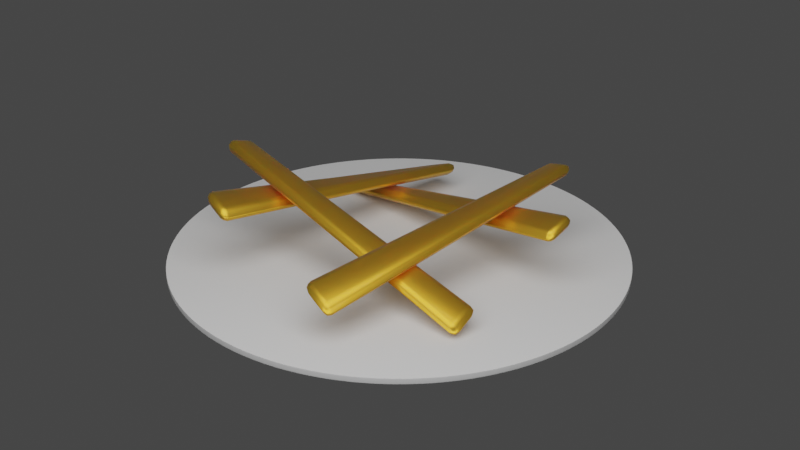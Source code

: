 # Source: list-element.blend  (saved by Blender 2.90.8; exported with 4.5.12 LTS)
import bpy
from mathutils import Matrix  # noqa: F401  (used for matrix-valued properties, if any)

bpy.ops.wm.read_factory_settings(use_empty=True)
scene = bpy.context.scene
scene.name = 'Scene'

# ---- collections
col_collection = bpy.data.collections.new('Collection'); scene.collection.children.link(col_collection)

# ---- materials (node trees are filled in below, after node groups)
mat_material = bpy.data.materials.new('Material')
mat_material.alpha_threshold = 0.0
mat_material.use_transparent_shadow = False
mat_material.line_color = (0.0, 0.0, 0.0, 1.0)

# ---- material node trees
mat_material.use_nodes = True; mat_material.node_tree.nodes.clear()
_N = mat_material.node_tree.nodes; _L = mat_material.node_tree.links
n0 = _N.new('ShaderNodeOutputMaterial'); n0.name = 'Material Output'; n0.location = (300, 300)
n1 = _N.new('ShaderNodeBsdfPrincipled'); n1.name = 'Principled BSDF'; n1.location = (10, 300)
n1.distribution = 'GGX'
n1.subsurface_method = 'BURLEY'
n1.inputs[0].default_value = (0.8, 0.4134, 0.02779, 1.0)
n1.inputs[1].default_value = 0.8515
n1.inputs[2].default_value = 0.4
n1.inputs[3].default_value = 1.45
n1.inputs[8].default_value = 1.0
n1.inputs[10].default_value = 0.6364
n1.inputs[13].default_value = 0.9242
n1.inputs[14].default_value = (0.9808, 0.9438, 0.9068, 1.0)
n1.inputs[19].default_value = 0.1273
n1.inputs[20].default_value = 0.0
n1.inputs[24].default_value = 0.07636
n1.inputs[27].default_value = (0.0, 0.0, 0.0, 1.0)
n1.inputs[28].default_value = 1.0
_L.new(n1.outputs[0], n0.inputs[0])
n0.is_active_output = True

# ---- world
world_world = bpy.data.worlds.new('World'); scene.world = world_world
world_world.use_nodes = True; world_world.node_tree.nodes.clear()
_N = world_world.node_tree.nodes; _L = world_world.node_tree.links
n0 = _N.new('ShaderNodeOutputWorld'); n0.name = 'World Output'; n0.location = (300, 300)
n1 = _N.new('ShaderNodeBackground'); n1.name = 'Background'; n1.location = (10, 300)
n1.inputs[0].default_value = (0.05088, 0.05088, 0.05088, 1.0)
_L.new(n1.outputs[0], n0.inputs[0])
n0.is_active_output = True
world_world.color = (0.05088, 0.05088, 0.05088)
world_world.use_sun_shadow = False
world_world.sun_shadow_jitter_overblur = 0.0

# ---- cameras
cam_camera = bpy.data.cameras.new('Camera')
cam_camera.clip_end = 100.0
cam_camera.ortho_scale = 7.314

# ---- lights
light_light = bpy.data.lights.new('Light', 'POINT')
light_light.transmission_factor = 0.0
light_light.energy = 4497.0
light_light.shadow_soft_size = 6.98
light_light.shadow_maximum_resolution = 0.006
light_light.use_absolute_resolution = True

# ---- meshes
me_cube = bpy.data.meshes.new('Cube')
me_cube.from_pydata([(1.494, -0.4633, -0.1242), (1.505, -0.5538, -0.09111), (1.568, -0.5159, -0.1649), (1.499, -0.5014, -0.08866), (1.539, -0.5006, -0.1071), (1.552, -0.5391, -0.1178), (1.544, -0.4748, -0.1404), (1.493, -0.4982, -0.2155), (1.494, -0.4633, -0.1242), (1.568, -0.5159, -0.1649), (1.491, -0.462, -0.1767), (1.532, -0.4678, -0.1787), (1.544, -0.4748, -0.1404), (1.544, -0.4987, -0.2053), (1.583, -0.6878, -0.2495), (1.52, -0.7273, -0.1731), (1.52, -0.7615, -0.2647), (1.567, -0.7115, -0.2018), (1.56, -0.745, -0.2254), (1.522, -0.7631, -0.2123), (1.567, -0.7349, -0.2668), (1.583, -0.6878, -0.2495), (1.52, -0.7615, -0.2647), (1.509, -0.6713, -0.2968), (1.567, -0.7349, -0.2668), (1.554, -0.712, -0.2964), (1.514, -0.7235, -0.2996), (1.559, -0.6709, -0.2888), (-1.52, -0.5741, 0.5339), (-1.583, -0.634, 0.5726), (-1.509, -0.6191, 0.6191), (-1.567, -0.5893, 0.5521), (-1.554, -0.586, 0.5898), (-1.559, -0.6204, 0.6127), (-1.514, -0.5784, 0.5856), (-1.583, -0.634, 0.5726), (-1.52, -0.5741, 0.5339), (-1.52, -0.6616, 0.4904), (-1.567, -0.5893, 0.5521), (-1.56, -0.6113, 0.5156), (-1.522, -0.6086, 0.4944), (-1.567, -0.6515, 0.5221), (-1.568, -0.817, 0.6327), (-1.494, -0.8905, 0.6318), (-1.493, -0.8033, 0.6759), (-1.544, -0.8659, 0.6414), (-1.532, -0.8459, 0.6728), (-1.491, -0.8564, 0.6713), (-1.544, -0.8038, 0.6717), (-1.505, -0.8452, 0.5475), (-1.494, -0.8905, 0.6318), (-1.568, -0.817, 0.6327), (-1.499, -0.8859, 0.5806), (-1.539, -0.8707, 0.5989), (-1.544, -0.8659, 0.6414), (-1.552, -0.8345, 0.5813), (1.522, 0.8305, 0.3281), (1.519, 0.7411, 0.3665), (1.588, 0.7586, 0.3142), (1.521, 0.7937, 0.366), (1.561, 0.7837, 0.3615), (1.568, 0.7424, 0.356), (1.57, 0.806, 0.3296), (1.519, 0.7918, 0.2379), (1.522, 0.8305, 0.3281), (1.588, 0.7586, 0.3142), (1.521, 0.8297, 0.2751), (1.561, 0.8138, 0.2875), (1.57, 0.806, 0.3296), (1.568, 0.7794, 0.2655), (1.58, 0.5819, 0.2397), (1.511, 0.5633, 0.2951), (1.509, 0.5243, 0.2052), (1.56, 0.5655, 0.2824), (1.55, 0.5329, 0.2578), (1.509, 0.5253, 0.2582), (1.558, 0.5387, 0.2185), (1.58, 0.5819, 0.2397), (1.509, 0.5243, 0.2052), (1.511, 0.6137, 0.1664), (1.558, 0.5387, 0.2185), (1.55, 0.5627, 0.1838), (1.509, 0.561, 0.1672), (1.56, 0.6023, 0.1918), (-1.509, 0.9452, -0.3699), (-1.58, 0.8771, -0.3614), (-1.511, 0.9058, -0.281), (-1.558, 0.9236, -0.3746), (-1.55, 0.9307, -0.3321), (-1.56, 0.8966, -0.3114), (-1.509, 0.9441, -0.3172), (-1.58, 0.8771, -0.3614), (-1.509, 0.9452, -0.3699), (-1.511, 0.8554, -0.4097), (-1.558, 0.9236, -0.3746), (-1.55, 0.9008, -0.4062), (-1.509, 0.9084, -0.4082), (-1.56, 0.8598, -0.402), (-1.588, 0.6993, -0.2897), (-1.522, 0.6372, -0.2518), (-1.519, 0.7269, -0.2124), (-1.57, 0.6547, -0.2677), (-1.561, 0.6783, -0.2325), (-1.521, 0.674, -0.2136), (-1.568, 0.7185, -0.2406), (-1.519, 0.6762, -0.341), (-1.522, 0.6372, -0.2518), (-1.588, 0.6993, -0.2897), (-1.521, 0.6381, -0.3045), (-1.561, 0.6482, -0.3064), (-1.57, 0.6547, -0.2677), (-1.568, 0.6815, -0.3311), (0.6889, 1.477, 0.3765), (0.7633, 1.46, 0.466), (0.7609, 1.537, 0.4048), (0.713, 1.469, 0.432), (0.723, 1.508, 0.4302), (0.7639, 1.51, 0.4519), (0.7113, 1.523, 0.388), (0.7521, 1.477, 0.3252), (0.6889, 1.477, 0.3765), (0.7609, 1.537, 0.4048), (0.7051, 1.48, 0.3322), (0.7166, 1.518, 0.3487), (0.7113, 1.523, 0.388), (0.756, 1.523, 0.3522), (0.9519, 1.51, 0.4601), (0.9543, 1.43, 0.5177), (1.018, 1.432, 0.4661), (0.9549, 1.481, 0.506), (0.9935, 1.468, 0.5062), (1.001, 1.426, 0.5101), (0.9996, 1.483, 0.4701), (0.9519, 1.51, 0.4601), (1.018, 1.432, 0.4661), (0.9431, 1.454, 0.3778), (0.9996, 1.483, 0.4701), (0.9871, 1.483, 0.4255), (0.9934, 1.444, 0.4114), (0.947, 1.498, 0.407), (0.5487, -1.534, 0.1323), (0.6143, -1.607, 0.09603), (0.6231, -1.545, 0.1668), (0.5666, -1.584, 0.1205), (0.5791, -1.579, 0.1551), (0.6192, -1.591, 0.1443), (0.5728, -1.539, 0.17), (0.6143, -1.607, 0.09603), (0.5487, -1.534, 0.1323), (0.6119, -1.533, 0.03379), (0.5666, -1.584, 0.1205), (0.5727, -1.573, 0.07828), (0.5649, -1.532, 0.07585), (0.6113, -1.583, 0.05028), (0.8053, -1.617, 0.003485), (0.8774, -1.551, -0.02134), (0.8141, -1.558, 0.07717), (0.8549, -1.598, -0.01777), (0.8497, -1.595, 0.02571), (0.8612, -1.557, 0.03484), (0.8102, -1.603, 0.05241), (0.8029, -1.539, -0.05516), (0.8774, -1.551, -0.02134), (0.8053, -1.617, 0.003485), (0.8532, -1.543, -0.05856), (0.8432, -1.584, -0.05052), (0.8549, -1.598, -0.01777), (0.8023, -1.59, -0.04107), (-1.001, 1.522, -0.1921), (-0.9323, 1.537, -0.09782), (-0.9311, 1.592, -0.1779), (-0.9812, 1.532, -0.1364), (-0.9715, 1.57, -0.1491), (-0.9315, 1.581, -0.1263), (-0.9804, 1.571, -0.1935), (-0.9323, 1.512, -0.2338), (-1.001, 1.522, -0.1921), (-0.9311, 1.592, -0.1779), (-0.9812, 1.513, -0.2323), (-0.9715, 1.555, -0.2275), (-0.9804, 1.571, -0.1935), (-0.9315, 1.563, -0.2224), (-0.7393, 1.596, -0.1017), (-0.7405, 1.536, -0.02442), (-0.6713, 1.527, -0.06668), (-0.7396, 1.582, -0.05072), (-0.6999, 1.572, -0.04287), (-0.6916, 1.533, -0.02585), (-0.6908, 1.576, -0.08001), (-0.7393, 1.596, -0.1017), (-0.6713, 1.527, -0.06668), (-0.7405, 1.518, -0.1614), (-0.6908, 1.576, -0.08001), (-0.6999, 1.562, -0.1221), (-0.6916, 1.521, -0.1229), (-0.7396, 1.569, -0.1476), (-1.052, -1.445, 0.4253), (-0.9841, -1.521, 0.4146), (-0.9829, -1.44, 0.4686), (-1.033, -1.496, 0.4285), (-1.024, -1.48, 0.4624), (-0.9838, -1.492, 0.4585), (-1.032, -1.438, 0.466), (-0.9841, -1.521, 0.4146), (-1.052, -1.445, 0.4253), (-0.9829, -1.467, 0.333), (-1.033, -1.496, 0.4285), (-1.024, -1.496, 0.3842), (-1.032, -1.458, 0.3703), (-0.9838, -1.511, 0.3626), (-0.7922, -1.542, 0.3424), (-0.722, -1.481, 0.3068), (-0.7911, -1.464, 0.4003), (-0.743, -1.527, 0.321), (-0.7518, -1.512, 0.3626), (-0.7422, -1.472, 0.3626), (-0.7919, -1.515, 0.3877), (-0.7911, -1.484, 0.2635), (-0.722, -1.481, 0.3068), (-0.7922, -1.542, 0.3424), (-0.7422, -1.485, 0.2657), (-0.7518, -1.523, 0.2836), (-0.743, -1.527, 0.321), (-0.7919, -1.53, 0.291)], [], [(37, 7, 23, 49), (51, 42, 29, 35), (92, 84, 56, 64), (22, 16, 43, 50), (1, 30, 44, 15), (9, 2, 14, 21), (93, 63, 79, 105), (107, 98, 85, 91), (148, 140, 112, 120), (78, 72, 99, 106), (57, 86, 100, 71), (65, 58, 70, 77), (149, 119, 135, 161), (163, 154, 141, 147), (204, 196, 168, 176), (134, 128, 155, 162), (113, 142, 156, 127), (121, 114, 126, 133), (205, 175, 191, 217), (219, 210, 197, 203), (190, 184, 211, 218), (169, 198, 212, 183), (177, 170, 182, 189), (0, 3, 4, 6), (1, 5, 4, 3), (2, 6, 4, 5), (7, 10, 11, 13), (8, 12, 11, 10), (9, 13, 11, 12), (14, 17, 18, 20), (15, 19, 18, 17), (16, 20, 18, 19), (21, 24, 25, 27), (22, 26, 25, 24), (23, 27, 25, 26), (28, 31, 32, 34), (29, 33, 32, 31), (30, 34, 32, 33), (35, 38, 39, 41), (36, 40, 39, 38), (37, 41, 39, 40), (42, 45, 46, 48), (43, 47, 46, 45), (44, 48, 46, 47), (49, 52, 53, 55), (50, 54, 53, 52), (51, 55, 53, 54), (56, 59, 60, 62), (57, 61, 60, 59), (58, 62, 60, 61), (63, 66, 67, 69), (64, 68, 67, 66), (65, 69, 67, 68), (70, 73, 74, 76), (71, 75, 74, 73), (72, 76, 74, 75), (77, 80, 81, 83), (78, 82, 81, 80), (79, 83, 81, 82), (84, 87, 88, 90), (85, 89, 88, 87), (86, 90, 88, 89), (91, 94, 95, 97), (92, 96, 95, 94), (93, 97, 95, 96), (98, 101, 102, 104), (99, 103, 102, 101), (100, 104, 102, 103), (105, 108, 109, 111), (106, 110, 109, 108), (107, 111, 109, 110), (112, 115, 116, 118), (113, 117, 116, 115), (114, 118, 116, 117), (119, 122, 123, 125), (120, 124, 123, 122), (121, 125, 123, 124), (126, 129, 130, 132), (127, 131, 130, 129), (128, 132, 130, 131), (133, 136, 137, 139), (134, 138, 137, 136), (135, 139, 137, 138), (140, 143, 144, 146), (141, 145, 144, 143), (142, 146, 144, 145), (147, 150, 151, 153), (148, 152, 151, 150), (149, 153, 151, 152), (154, 157, 158, 160), (155, 159, 158, 157), (156, 160, 158, 159), (161, 164, 165, 167), (162, 166, 165, 164), (163, 167, 165, 166), (168, 171, 172, 174), (169, 173, 172, 171), (170, 174, 172, 173), (175, 178, 179, 181), (176, 180, 179, 178), (177, 181, 179, 180), (182, 185, 186, 188), (183, 187, 186, 185), (184, 188, 186, 187), (189, 192, 193, 195), (190, 194, 193, 192), (191, 195, 193, 194), (196, 199, 200, 202), (197, 201, 200, 199), (198, 202, 200, 201), (203, 206, 207, 209), (204, 208, 207, 206), (205, 209, 207, 208), (210, 213, 214, 216), (211, 215, 214, 213), (212, 216, 214, 215), (217, 220, 221, 223), (218, 222, 221, 220), (219, 223, 221, 222), (37, 49, 55, 41), (41, 55, 51, 35), (7, 37, 40, 10), (10, 40, 36, 8), (2, 9, 12, 6), (6, 12, 8, 0), (50, 43, 45, 54), (54, 45, 42, 51), (16, 22, 24, 20), (20, 24, 21, 14), (28, 36, 38, 31), (31, 38, 35, 29), (15, 44, 47, 19), (19, 47, 43, 16), (1, 15, 17, 5), (5, 17, 14, 2), (49, 23, 26, 52), (52, 26, 22, 50), (44, 30, 33, 48), (48, 33, 29, 42), (30, 1, 3, 34), (34, 3, 0, 28), (23, 7, 13, 27), (27, 13, 9, 21), (93, 105, 111, 97), (97, 111, 107, 91), (63, 93, 96, 66), (66, 96, 92, 64), (58, 65, 68, 62), (62, 68, 64, 56), (106, 99, 101, 110), (110, 101, 98, 107), (72, 78, 80, 76), (76, 80, 77, 70), (84, 92, 94, 87), (87, 94, 91, 85), (71, 100, 103, 75), (75, 103, 99, 72), (57, 71, 73, 61), (61, 73, 70, 58), (105, 79, 82, 108), (108, 82, 78, 106), (100, 86, 89, 104), (104, 89, 85, 98), (86, 57, 59, 90), (90, 59, 56, 84), (79, 63, 69, 83), (83, 69, 65, 77), (149, 161, 167, 153), (153, 167, 163, 147), (119, 149, 152, 122), (122, 152, 148, 120), (114, 121, 124, 118), (118, 124, 120, 112), (162, 155, 157, 166), (166, 157, 154, 163), (128, 134, 136, 132), (132, 136, 133, 126), (140, 148, 150, 143), (143, 150, 147, 141), (127, 156, 159, 131), (131, 159, 155, 128), (113, 127, 129, 117), (117, 129, 126, 114), (161, 135, 138, 164), (164, 138, 134, 162), (156, 142, 145, 160), (160, 145, 141, 154), (142, 113, 115, 146), (146, 115, 112, 140), (135, 119, 125, 139), (139, 125, 121, 133), (205, 217, 223, 209), (209, 223, 219, 203), (175, 205, 208, 178), (178, 208, 204, 176), (170, 177, 180, 174), (174, 180, 176, 168), (218, 211, 213, 222), (222, 213, 210, 219), (184, 190, 192, 188), (188, 192, 189, 182), (196, 204, 206, 199), (199, 206, 203, 197), (183, 212, 215, 187), (187, 215, 211, 184), (169, 183, 185, 173), (173, 185, 182, 170), (217, 191, 194, 220), (220, 194, 190, 218), (212, 198, 201, 216), (216, 201, 197, 210), (198, 169, 171, 202), (202, 171, 168, 196), (191, 175, 181, 195), (195, 181, 177, 189), (36, 28, 0, 8)])
me_cube.polygons.foreach_set('use_smooth', [True] * 216)
_uv = me_cube.uv_layers.new(name='UVMap')
_uv.uv.foreach_set('vector', [0.1304, 0.5523, 0.3696, 0.5523, 0.3696, 0.6977, 0.1304, 0.6977, 0.5, 0.05235, 0.5, 0.05235, 0.5, 0.1977, 0.5, 0.1977, 0.5, 0.2554, 0.5, 0.2554, 0.5, 0.4946, 0.5, 0.4946, 0.5, 0.7554, 0.5, 0.7554, 0.5, 0.9946, 0.5, 0.9946, 0.6304, 0.5523, 0.8696, 0.5523, 0.8696, 0.6977, 0.6304, 0.6977, 0.5, 0.5523, 0.5, 0.5523, 0.5, 0.6977, 0.5, 0.6977, 0.1304, 0.5523, 0.3696, 0.5523, 0.3696, 0.6977, 0.1304, 0.6977, 0.5, 0.05235, 0.5, 0.05235, 0.5, 0.1977, 0.5, 0.1977, 0.5, 0.2554, 0.5, 0.2554, 0.5, 0.4946, 0.5, 0.4946, 0.5, 0.7554, 0.5, 0.7554, 0.5, 0.9946, 0.5, 0.9946, 0.6304, 0.5523, 0.8696, 0.5523, 0.8696, 0.6977, 0.6304, 0.6977, 0.5, 0.5523, 0.5, 0.5523, 0.5, 0.6977, 0.5, 0.6977, 0.1304, 0.5523, 0.3696, 0.5523, 0.3696, 0.6977, 0.1304, 0.6977, 0.5, 0.05235, 0.5, 0.05235, 0.5, 0.1977, 0.5, 0.1977, 0.5, 0.2554, 0.5, 0.2554, 0.5, 0.4946, 0.5, 0.4946, 0.5, 0.7554, 0.5, 0.7554, 0.5, 0.9946, 0.5, 0.9946, 0.6304, 0.5523, 0.8696, 0.5523, 0.8696, 0.6977, 0.6304, 0.6977, 0.5, 0.5523, 0.5, 0.5523, 0.5, 0.6977, 0.5, 0.6977, 0.1304, 0.5523, 0.3696, 0.5523, 0.3696, 0.6977, 0.1304, 0.6977, 0.5, 0.05235, 0.5, 0.05235, 0.5, 0.1977, 0.5, 0.1977, 0.5, 0.7554, 0.5, 0.7554, 0.5, 0.9946, 0.5, 0.9946, 0.6304, 0.5523, 0.8696, 0.5523, 0.8696, 0.6977, 0.6304, 0.6977, 0.5, 0.5523, 0.5, 0.5523, 0.5, 0.6977, 0.5, 0.6977, 0.5, 0.4946, 0.625, 0.4946, 0.6074, 0.5066, 0.5, 0.5, 0.6304, 0.5523, 0.625, 0.5523, 0.6074, 0.5066, 0.6304, 0.5, 0.5, 0.5523, 0.5, 0.5, 0.6074, 0.5066, 0.625, 0.5523, 0.3696, 0.5523, 0.3696, 0.5, 0.3918, 0.5074, 0.375, 0.5523, 0.5, 0.4946, 0.5, 0.5, 0.3918, 0.5074, 0.375, 0.4946, 0.5, 0.5523, 0.375, 0.5523, 0.3918, 0.5074, 0.5, 0.5, 0.5, 0.6977, 0.625, 0.6977, 0.6082, 0.7426, 0.5, 0.75, 0.6304, 0.6977, 0.6304, 0.75, 0.6082, 0.7426, 0.625, 0.6977, 0.5, 0.7554, 0.5, 0.75, 0.6082, 0.7426, 0.625, 0.7554, 0.5, 0.6977, 0.5, 0.75, 0.3926, 0.7434, 0.375, 0.6977, 0.5, 0.7554, 0.375, 0.7554, 0.3926, 0.7434, 0.5, 0.75, 0.3696, 0.6977, 0.375, 0.6977, 0.3926, 0.7434, 0.3696, 0.75, 0.5, 0.2554, 0.5, 0.25, 0.5722, 0.25, 0.625, 0.2554, 0.5, 0.1977, 0.625, 0.1977, 0.625, 0.2279, 0.5, 0.25, 0.8696, 0.5523, 0.8696, 0.5, 0.8727, 0.5, 0.875, 0.5523, 0.5, 0.1977, 0.5, 0.25, 0.4278, 0.25, 0.375, 0.1977, 0.5, 0.2554, 0.375, 0.2554, 0.375, 0.2523, 0.5, 0.25, 0.1304, 0.5523, 0.125, 0.5523, 0.125, 0.5221, 0.1304, 0.5, 0.5, 0.05235, 0.5, 0.0, 0.5722, 0.0, 0.625, 0.05235, 0.5, 0.9946, 0.625, 0.9946, 0.625, 0.9977, 0.5, 1.0, 0.8696, 0.6977, 0.875, 0.6977, 0.875, 0.7279, 0.8696, 0.75, 0.1304, 0.6977, 0.1304, 0.75, 0.1273, 0.75, 0.125, 0.6977, 0.5, 0.9946, 0.5, 1.0, 0.4278, 1.0, 0.375, 0.9946, 0.5, 0.05235, 0.375, 0.05235, 0.375, 0.02213, 0.5, 0.0, 0.5, 0.4946, 0.625, 0.4946, 0.6074, 0.5066, 0.5, 0.5, 0.6304, 0.5523, 0.625, 0.5523, 0.6074, 0.5066, 0.6304, 0.5, 0.5, 0.5523, 0.5, 0.5, 0.6074, 0.5066, 0.625, 0.5523, 0.3696, 0.5523, 0.3696, 0.5, 0.3918, 0.5074, 0.375, 0.5523, 0.5, 0.4946, 0.5, 0.5, 0.3918, 0.5074, 0.375, 0.4946, 0.5, 0.5523, 0.375, 0.5523, 0.3918, 0.5074, 0.5, 0.5, 0.5, 0.6977, 0.625, 0.6977, 0.6082, 0.7426, 0.5, 0.75, 0.6304, 0.6977, 0.6304, 0.75, 0.6082, 0.7426, 0.625, 0.6977, 0.5, 0.7554, 0.5, 0.75, 0.6082, 0.7426, 0.625, 0.7554, 0.5, 0.6977, 0.5, 0.75, 0.3926, 0.7434, 0.375, 0.6977, 0.5, 0.7554, 0.375, 0.7554, 0.3926, 0.7434, 0.5, 0.75, 0.3696, 0.6977, 0.375, 0.6977, 0.3926, 0.7434, 0.3696, 0.75, 0.5, 0.2554, 0.5, 0.25, 0.5722, 0.25, 0.625, 0.2554, 0.5, 0.1977, 0.625, 0.1977, 0.625, 0.2279, 0.5, 0.25, 0.8696, 0.5523, 0.8696, 0.5, 0.8727, 0.5, 0.875, 0.5523, 0.5, 0.1977, 0.5, 0.25, 0.4278, 0.25, 0.375, 0.1977, 0.5, 0.2554, 0.375, 0.2554, 0.375, 0.2523, 0.5, 0.25, 0.1304, 0.5523, 0.125, 0.5523, 0.125, 0.5221, 0.1304, 0.5, 0.5, 0.05235, 0.5, 0.0, 0.5722, 0.0, 0.625, 0.05235, 0.5, 0.9946, 0.625, 0.9946, 0.625, 0.9977, 0.5, 1.0, 0.8696, 0.6977, 0.875, 0.6977, 0.875, 0.7279, 0.8696, 0.75, 0.1304, 0.6977, 0.1304, 0.75, 0.1273, 0.75, 0.125, 0.6977, 0.5, 0.9946, 0.5, 1.0, 0.4278, 1.0, 0.375, 0.9946, 0.5, 0.05235, 0.375, 0.05235, 0.375, 0.02213, 0.5, 0.0, 0.5, 0.4946, 0.625, 0.4946, 0.6074, 0.5066, 0.5, 0.5, 0.6304, 0.5523, 0.625, 0.5523, 0.6074, 0.5066, 0.6304, 0.5, 0.5, 0.5523, 0.5, 0.5, 0.6074, 0.5066, 0.625, 0.5523, 0.3696, 0.5523, 0.3696, 0.5, 0.3918, 0.5074, 0.375, 0.5523, 0.5, 0.4946, 0.5, 0.5, 0.3918, 0.5074, 0.375, 0.4946, 0.5, 0.5523, 0.375, 0.5523, 0.3918, 0.5074, 0.5, 0.5, 0.5, 0.6977, 0.625, 0.6977, 0.6082, 0.7426, 0.5, 0.75, 0.6304, 0.6977, 0.6304, 0.75, 0.6082, 0.7426, 0.625, 0.6977, 0.5, 0.7554, 0.5, 0.75, 0.6082, 0.7426, 0.625, 0.7554, 0.5, 0.6977, 0.5, 0.75, 0.3926, 0.7434, 0.375, 0.6977, 0.5, 0.7554, 0.375, 0.7554, 0.3926, 0.7434, 0.5, 0.75, 0.3696, 0.6977, 0.375, 0.6977, 0.3926, 0.7434, 0.3696, 0.75, 0.5, 0.2554, 0.5, 0.25, 0.5722, 0.25, 0.625, 0.2554, 0.5, 0.1977, 0.625, 0.1977, 0.625, 0.2279, 0.5, 0.25, 0.8696, 0.5523, 0.8696, 0.5, 0.8727, 0.5, 0.875, 0.5523, 0.5, 0.1977, 0.5, 0.25, 0.4278, 0.25, 0.375, 0.1977, 0.5, 0.2554, 0.375, 0.2554, 0.375, 0.2523, 0.5, 0.25, 0.1304, 0.5523, 0.125, 0.5523, 0.125, 0.5221, 0.1304, 0.5, 0.5, 0.05235, 0.5, 0.0, 0.5722, 0.0, 0.625, 0.05235, 0.5, 0.9946, 0.625, 0.9946, 0.625, 0.9977, 0.5, 1.0, 0.8696, 0.6977, 0.875, 0.6977, 0.875, 0.7279, 0.8696, 0.75, 0.1304, 0.6977, 0.1304, 0.75, 0.1273, 0.75, 0.125, 0.6977, 0.5, 0.9946, 0.5, 1.0, 0.4278, 1.0, 0.375, 0.9946, 0.5, 0.05235, 0.375, 0.05235, 0.375, 0.02213, 0.5, 0.0, 0.5, 0.4946, 0.625, 0.4946, 0.6074, 0.5066, 0.5, 0.5, 0.6304, 0.5523, 0.625, 0.5523, 0.6074, 0.5066, 0.6304, 0.5, 0.5, 0.5523, 0.5, 0.5, 0.6074, 0.5066, 0.625, 0.5523, 0.3696, 0.5523, 0.3696, 0.5, 0.3918, 0.5074, 0.375, 0.5523, 0.5, 0.4946, 0.5, 0.5, 0.3918, 0.5074, 0.375, 0.4946, 0.5, 0.5523, 0.375, 0.5523, 0.3918, 0.5074, 0.5, 0.5, 0.5, 0.6977, 0.625, 0.6977, 0.6082, 0.7426, 0.5, 0.75, 0.6304, 0.6977, 0.6304, 0.75, 0.6082, 0.7426, 0.625, 0.6977, 0.5, 0.7554, 0.5, 0.75, 0.6082, 0.7426, 0.625, 0.7554, 0.5, 0.6977, 0.5, 0.75, 0.3926, 0.7434, 0.375, 0.6977, 0.5, 0.7554, 0.375, 0.7554, 0.3926, 0.7434, 0.5, 0.75, 0.3696, 0.6977, 0.375, 0.6977, 0.3926, 0.7434, 0.3696, 0.75, 0.5, 0.2554, 0.5, 0.25, 0.5722, 0.25, 0.625, 0.2554, 0.5, 0.1977, 0.625, 0.1977, 0.625, 0.2279, 0.5, 0.25, 0.8696, 0.5523, 0.8696, 0.5, 0.8727, 0.5, 0.875, 0.5523, 0.5, 0.1977, 0.5, 0.25, 0.4278, 0.25, 0.375, 0.1977, 0.5, 0.2554, 0.375, 0.2554, 0.375, 0.2523, 0.5, 0.25, 0.1304, 0.5523, 0.125, 0.5523, 0.125, 0.5221, 0.1304, 0.5, 0.5, 0.05235, 0.5, 0.0, 0.5722, 0.0, 0.625, 0.05235, 0.5, 0.9946, 0.625, 0.9946, 0.625, 0.9977, 0.5, 1.0, 0.8696, 0.6977, 0.875, 0.6977, 0.875, 0.7279, 0.8696, 0.75, 0.1304, 0.6977, 0.1304, 0.75, 0.1273, 0.75, 0.125, 0.6977, 0.5, 0.9946, 0.5, 1.0, 0.4278, 1.0, 0.375, 0.9946, 0.5, 0.05235, 0.375, 0.05235, 0.375, 0.02213, 0.5, 0.0, 0.1304, 0.5523, 0.1304, 0.6977, 0.125, 0.6977, 0.125, 0.5523, 0.375, 0.1977, 0.375, 0.05235, 0.5, 0.05235, 0.5, 0.1977, 0.3696, 0.5523, 0.1304, 0.5523, 0.1304, 0.5, 0.3696, 0.5, 0.375, 0.4946, 0.375, 0.2554, 0.5, 0.2554, 0.5, 0.4946, 0.5, 0.5523, 0.5, 0.5523, 0.5, 0.5, 0.5, 0.5, 0.5, 0.5, 0.5, 0.5, 0.5, 0.4946, 0.5, 0.4946, 0.5, 0.9946, 0.5, 0.9946, 0.5, 1.0, 0.5, 1.0, 0.5, 0.0, 0.5, 0.0, 0.5, 0.05235, 0.5, 0.05235, 0.5, 0.7554, 0.5, 0.7554, 0.5, 0.75, 0.5, 0.75, 0.5, 0.75, 0.5, 0.75, 0.5, 0.6977, 0.5, 0.6977, 0.5, 0.2554, 0.5, 0.2554, 0.5, 0.25, 0.5, 0.25, 0.5, 0.25, 0.5, 0.25, 0.5, 0.1977, 0.5, 0.1977, 0.6304, 0.6977, 0.8696, 0.6977, 0.8696, 0.75, 0.6304, 0.75, 0.625, 0.7554, 0.625, 0.9946, 0.5, 0.9946, 0.5, 0.7554, 0.6304, 0.5523, 0.6304, 0.6977, 0.625, 0.6977, 0.625, 0.5523, 0.625, 0.5523, 0.625, 0.6977, 0.5, 0.6977, 0.5, 0.5523, 0.1304, 0.6977, 0.3696, 0.6977, 0.3696, 0.75, 0.1304, 0.75, 0.375, 0.9946, 0.375, 0.7554, 0.5, 0.7554, 0.5, 0.9946, 0.8696, 0.6977, 0.8696, 0.5523, 0.875, 0.5523, 0.875, 0.6977, 0.625, 0.05235, 0.625, 0.1977, 0.5, 0.1977, 0.5, 0.05235, 0.8696, 0.5523, 0.6304, 0.5523, 0.6304, 0.5, 0.8696, 0.5, 0.625, 0.2554, 0.625, 0.4946, 0.5, 0.4946, 0.5, 0.2554, 0.3696, 0.6977, 0.3696, 0.5523, 0.375, 0.5523, 0.375, 0.6977, 0.375, 0.6977, 0.375, 0.5523, 0.5, 0.5523, 0.5, 0.6977, 0.1304, 0.5523, 0.1304, 0.6977, 0.125, 0.6977, 0.125, 0.5523, 0.375, 0.1977, 0.375, 0.05235, 0.5, 0.05235, 0.5, 0.1977, 0.3696, 0.5523, 0.1304, 0.5523, 0.1304, 0.5, 0.3696, 0.5, 0.375, 0.4946, 0.375, 0.2554, 0.5, 0.2554, 0.5, 0.4946, 0.5, 0.5523, 0.5, 0.5523, 0.5, 0.5, 0.5, 0.5, 0.5, 0.5, 0.5, 0.5, 0.5, 0.4946, 0.5, 0.4946, 0.5, 0.9946, 0.5, 0.9946, 0.5, 1.0, 0.5, 1.0, 0.5, 0.0, 0.5, 0.0, 0.5, 0.05235, 0.5, 0.05235, 0.5, 0.7554, 0.5, 0.7554, 0.5, 0.75, 0.5, 0.75, 0.5, 0.75, 0.5, 0.75, 0.5, 0.6977, 0.5, 0.6977, 0.5, 0.2554, 0.5, 0.2554, 0.5, 0.25, 0.5, 0.25, 0.5, 0.25, 0.5, 0.25, 0.5, 0.1977, 0.5, 0.1977, 0.6304, 0.6977, 0.8696, 0.6977, 0.8696, 0.75, 0.6304, 0.75, 0.625, 0.7554, 0.625, 0.9946, 0.5, 0.9946, 0.5, 0.7554, 0.6304, 0.5523, 0.6304, 0.6977, 0.625, 0.6977, 0.625, 0.5523, 0.625, 0.5523, 0.625, 0.6977, 0.5, 0.6977, 0.5, 0.5523, 0.1304, 0.6977, 0.3696, 0.6977, 0.3696, 0.75, 0.1304, 0.75, 0.375, 0.9946, 0.375, 0.7554, 0.5, 0.7554, 0.5, 0.9946, 0.8696, 0.6977, 0.8696, 0.5523, 0.875, 0.5523, 0.875, 0.6977, 0.625, 0.05235, 0.625, 0.1977, 0.5, 0.1977, 0.5, 0.05235, 0.8696, 0.5523, 0.6304, 0.5523, 0.6304, 0.5, 0.8696, 0.5, 0.625, 0.2554, 0.625, 0.4946, 0.5, 0.4946, 0.5, 0.2554, 0.3696, 0.6977, 0.3696, 0.5523, 0.375, 0.5523, 0.375, 0.6977, 0.375, 0.6977, 0.375, 0.5523, 0.5, 0.5523, 0.5, 0.6977, 0.1304, 0.5523, 0.1304, 0.6977, 0.125, 0.6977, 0.125, 0.5523, 0.375, 0.1977, 0.375, 0.05235, 0.5, 0.05235, 0.5, 0.1977, 0.3696, 0.5523, 0.1304, 0.5523, 0.1304, 0.5, 0.3696, 0.5, 0.375, 0.4946, 0.375, 0.2554, 0.5, 0.2554, 0.5, 0.4946, 0.5, 0.5523, 0.5, 0.5523, 0.5, 0.5, 0.5, 0.5, 0.5, 0.5, 0.5, 0.5, 0.5, 0.4946, 0.5, 0.4946, 0.5, 0.9946, 0.5, 0.9946, 0.5, 1.0, 0.5, 1.0, 0.5, 0.0, 0.5, 0.0, 0.5, 0.05235, 0.5, 0.05235, 0.5, 0.7554, 0.5, 0.7554, 0.5, 0.75, 0.5, 0.75, 0.5, 0.75, 0.5, 0.75, 0.5, 0.6977, 0.5, 0.6977, 0.5, 0.2554, 0.5, 0.2554, 0.5, 0.25, 0.5, 0.25, 0.5, 0.25, 0.5, 0.25, 0.5, 0.1977, 0.5, 0.1977, 0.6304, 0.6977, 0.8696, 0.6977, 0.8696, 0.75, 0.6304, 0.75, 0.625, 0.7554, 0.625, 0.9946, 0.5, 0.9946, 0.5, 0.7554, 0.6304, 0.5523, 0.6304, 0.6977, 0.625, 0.6977, 0.625, 0.5523, 0.625, 0.5523, 0.625, 0.6977, 0.5, 0.6977, 0.5, 0.5523, 0.1304, 0.6977, 0.3696, 0.6977, 0.3696, 0.75, 0.1304, 0.75, 0.375, 0.9946, 0.375, 0.7554, 0.5, 0.7554, 0.5, 0.9946, 0.8696, 0.6977, 0.8696, 0.5523, 0.875, 0.5523, 0.875, 0.6977, 0.625, 0.05235, 0.625, 0.1977, 0.5, 0.1977, 0.5, 0.05235, 0.8696, 0.5523, 0.6304, 0.5523, 0.6304, 0.5, 0.8696, 0.5, 0.625, 0.2554, 0.625, 0.4946, 0.5, 0.4946, 0.5, 0.2554, 0.3696, 0.6977, 0.3696, 0.5523, 0.375, 0.5523, 0.375, 0.6977, 0.375, 0.6977, 0.375, 0.5523, 0.5, 0.5523, 0.5, 0.6977, 0.1304, 0.5523, 0.1304, 0.6977, 0.125, 0.6977, 0.125, 0.5523, 0.375, 0.1977, 0.375, 0.05235, 0.5, 0.05235, 0.5, 0.1977, 0.3696, 0.5523, 0.1304, 0.5523, 0.1304, 0.5, 0.3696, 0.5, 0.375, 0.4946, 0.375, 0.2554, 0.5, 0.2554, 0.5, 0.4946, 0.5, 0.5523, 0.5, 0.5523, 0.5, 0.5, 0.5, 0.5, 0.5, 0.5, 0.5, 0.5, 0.5, 0.4946, 0.5, 0.4946, 0.5, 0.9946, 0.5, 0.9946, 0.5, 1.0, 0.5, 1.0, 0.5, 0.0, 0.5, 0.0, 0.5, 0.05235, 0.5, 0.05235, 0.5, 0.7554, 0.5, 0.7554, 0.5, 0.75, 0.5, 0.75, 0.5, 0.75, 0.5, 0.75, 0.5, 0.6977, 0.5, 0.6977, 0.5, 0.2554, 0.5, 0.2554, 0.5, 0.25, 0.5, 0.25, 0.5, 0.25, 0.5, 0.25, 0.5, 0.1977, 0.5, 0.1977, 0.6304, 0.6977, 0.8696, 0.6977, 0.8696, 0.75, 0.6304, 0.75, 0.625, 0.7554, 0.625, 0.9946, 0.5, 0.9946, 0.5, 0.7554, 0.6304, 0.5523, 0.6304, 0.6977, 0.625, 0.6977, 0.625, 0.5523, 0.625, 0.5523, 0.625, 0.6977, 0.5, 0.6977, 0.5, 0.5523, 0.1304, 0.6977, 0.3696, 0.6977, 0.3696, 0.75, 0.1304, 0.75, 0.375, 0.9946, 0.375, 0.7554, 0.5, 0.7554, 0.5, 0.9946, 0.8696, 0.6977, 0.8696, 0.5523, 0.875, 0.5523, 0.875, 0.6977, 0.625, 0.05235, 0.625, 0.1977, 0.5, 0.1977, 0.5, 0.05235, 0.8696, 0.5523, 0.6304, 0.5523, 0.6304, 0.5, 0.8696, 0.5, 0.625, 0.2554, 0.625, 0.4946, 0.5, 0.4946, 0.5, 0.2554, 0.3696, 0.6977, 0.3696, 0.5523, 0.375, 0.5523, 0.375, 0.6977, 0.375, 0.6977, 0.375, 0.5523, 0.5, 0.5523, 0.5, 0.6977, 0.5, 0.2554, 0.5, 0.2554, 0.5, 0.4946, 0.5, 0.4946])
me_cube.materials.append(mat_material)
me_cube.use_remesh_preserve_volume = False
me_cube.use_remesh_preserve_attributes = False
me_cube.use_mirror_vertex_groups = False
me_cube.update()
me_cylinder = bpy.data.meshes.new('Cylinder')
me_cylinder.from_pydata([(3.178e-07, 0.9908, -0.3983), (3.211e-07, 0.9908, 0.3983), (0.1933, 0.9717, -0.3983), (0.1933, 0.9717, 0.3983), (0.3791, 0.9153, -0.3983), (0.3791, 0.9153, 0.3983), (0.5504, 0.8238, -0.3983), (0.5504, 0.8238, 0.3983), (0.7006, 0.7006, -0.3983), (0.7006, 0.7006, 0.3983), (0.8238, 0.5504, -0.3983), (0.8238, 0.5504, 0.3983), (0.9153, 0.3791, -0.3983), (0.9153, 0.3791, 0.3983), (0.9717, 0.1933, -0.3983), (0.9717, 0.1933, 0.3983), (0.9908, 7.478e-08, -0.3983), (0.9908, 7.479e-08, 0.3983), (0.9717, -0.1933, -0.3983), (0.9717, -0.1933, 0.3983), (0.9153, -0.3791, -0.3983), (0.9153, -0.3791, 0.3983), (0.8238, -0.5504, -0.3983), (0.8238, -0.5504, 0.3983), (0.7006, -0.7006, -0.3983), (0.7006, -0.7006, 0.3983), (0.5504, -0.8238, -0.3983), (0.5504, -0.8238, 0.3983), (0.3791, -0.9153, -0.3983), (0.3791, -0.9153, 0.3983), (0.1933, -0.9717, -0.3983), (0.1933, -0.9717, 0.3983), (-3.271e-07, -0.9908, -0.3983), (-3.267e-07, -0.9908, 0.3983), (-0.1933, -0.9717, -0.3983), (-0.1933, -0.9717, 0.3983), (-0.3791, -0.9153, -0.3983), (-0.3791, -0.9153, 0.3983), (-0.5504, -0.8238, -0.3983), (-0.5504, -0.8238, 0.3983), (-0.7006, -0.7006, -0.3983), (-0.7006, -0.7006, 0.3983), (-0.8238, -0.5504, -0.3983), (-0.8238, -0.5504, 0.3983), (-0.9153, -0.3791, -0.3983), (-0.9153, -0.3791, 0.3983), (-0.9717, -0.1933, -0.3983), (-0.9717, -0.1933, 0.3983), (-0.9908, 9.558e-07, -0.3983), (-0.9908, 9.553e-07, 0.3983), (-0.9717, 0.1933, -0.3983), (-0.9717, 0.1933, 0.3983), (-0.9153, 0.3792, -0.3983), (-0.9153, 0.3792, 0.3983), (-0.8238, 0.5504, -0.3983), (-0.8238, 0.5504, 0.3983), (-0.7006, 0.7006, -0.3983), (-0.7006, 0.7006, 0.3983), (-0.5504, 0.8238, -0.3983), (-0.5504, 0.8238, 0.3983), (-0.3791, 0.9153, -0.3983), (-0.3791, 0.9153, 0.3983), (-0.1933, 0.9717, -0.3983), (-0.1933, 0.9717, 0.3983), (0.09711, 0.9859, -0.3983), (0.09711, 0.9859, 0.3983), (3.045e-07, 0.9914, 0.0), (0.1934, 0.9723, 0.0), (0.2876, 0.948, -0.3983), (0.2876, 0.9481, 0.3983), (0.3794, 0.9159, 0.0), (0.467, 0.8737, -0.3983), (0.467, 0.8737, 0.3983), (0.5508, 0.8243, 0.0), (0.6285, 0.7658, -0.3983), (0.6285, 0.7658, 0.3983), (0.701, 0.701, 0.0), (0.7658, 0.6285, -0.3983), (0.7658, 0.6285, 0.3983), (0.8243, 0.5508, 0.0), (0.8737, 0.467, -0.3983), (0.8737, 0.467, 0.3983), (0.9159, 0.3794, 0.0), (0.948, 0.2876, -0.3983), (0.9481, 0.2876, 0.3983), (0.9723, 0.1934, 0.0), (0.9859, 0.09711, -0.3983), (0.9859, 0.09711, 0.3983), (0.9914, 7.451e-08, 0.0), (0.9859, -0.09711, -0.3983), (0.9859, -0.09711, 0.3983), (0.9723, -0.1934, 0.0), (0.9481, -0.2876, -0.3983), (0.9481, -0.2876, 0.3983), (0.9159, -0.3794, 0.0), (0.8737, -0.467, -0.3983), (0.8737, -0.467, 0.3983), (0.8243, -0.5508, 0.0), (0.7658, -0.6285, -0.3983), (0.7658, -0.6285, 0.3983), (0.701, -0.701, 0.0), (0.6285, -0.7658, -0.3983), (0.6285, -0.7658, 0.3983), (0.5508, -0.8243, 0.0), (0.467, -0.8737, -0.3983), (0.467, -0.8737, 0.3983), (0.3794, -0.9159, 0.0), (0.2876, -0.9481, -0.3983), (0.2876, -0.9481, 0.3983), (0.1934, -0.9723, 0.0), (0.09711, -0.9859, -0.3983), (0.09711, -0.9859, 0.3983), (-3.267e-07, -0.9914, 0.0), (-0.09711, -0.9859, -0.3983), (-0.09711, -0.9859, 0.3983), (-0.1934, -0.9723, 0.0), (-0.2876, -0.948, -0.3983), (-0.2876, -0.948, 0.3983), (-0.3794, -0.9159, 0.0), (-0.467, -0.8737, -0.3983), (-0.467, -0.8737, 0.3983), (-0.5508, -0.8243, 0.0), (-0.6285, -0.7658, -0.3983), (-0.6285, -0.7658, 0.3983), (-0.701, -0.701, 0.0), (-0.7658, -0.6285, -0.3983), (-0.7658, -0.6285, 0.3983), (-0.8243, -0.5508, 0.0), (-0.8737, -0.467, -0.3983), (-0.8737, -0.467, 0.3983), (-0.9159, -0.3794, 0.0), (-0.9481, -0.2876, -0.3983), (-0.9481, -0.2876, 0.3983), (-0.9723, -0.1934, 0.0), (-0.9859, -0.09711, -0.3983), (-0.9859, -0.09711, 0.3983), (-0.9914, 9.57e-07, 0.0), (-0.9859, 0.09711, -0.3983), (-0.9859, 0.09711, 0.3983), (-0.9723, 0.1934, 0.0), (-0.948, 0.2876, -0.3983), (-0.948, 0.2876, 0.3983), (-0.9159, 0.3794, 0.0), (-0.8737, 0.467, -0.3983), (-0.8737, 0.467, 0.3983), (-0.8243, 0.5508, 0.0), (-0.7658, 0.6285, -0.3983), (-0.7658, 0.6285, 0.3983), (-0.701, 0.701, 0.0), (-0.6285, 0.7658, -0.3983), (-0.6285, 0.7658, 0.3983), (-0.5508, 0.8243, 0.0), (-0.467, 0.8737, -0.3983), (-0.467, 0.8737, 0.3983), (-0.3794, 0.9159, 0.0), (-0.2876, 0.9481, -0.3983), (-0.2876, 0.9481, 0.3983), (-0.1934, 0.9723, 0.0), (-0.09711, 0.9859, -0.3983), (-0.09711, 0.9859, 0.3983), (-0.09716, 0.9865, 0.0), (-0.2878, 0.9486, 0.0), (-0.4673, 0.8742, 0.0), (-0.6289, 0.7663, 0.0), (-0.7663, 0.6289, 0.0), (-0.8742, 0.4673, 0.0), (-0.9486, 0.2878, 0.0), (-0.9865, 0.09717, 0.0), (-0.9865, -0.09716, 0.0), (-0.9486, -0.2878, 0.0), (-0.8742, -0.4673, 0.0), (-0.7663, -0.6289, 0.0), (-0.6289, -0.7663, 0.0), (-0.4673, -0.8742, 0.0), (-0.2878, -0.9486, 0.0), (-0.09716, -0.9865, 0.0), (0.09716, -0.9865, 0.0), (0.2878, -0.9486, 0.0), (0.4673, -0.8742, 0.0), (0.6289, -0.7663, 0.0), (0.7663, -0.6289, 0.0), (0.8742, -0.4673, 0.0), (0.9486, -0.2878, 0.0), (0.9865, -0.09716, 0.0), (0.9865, 0.09716, 0.0), (0.9486, 0.2878, 0.0), (0.8742, 0.4673, 0.0), (0.7663, 0.6289, 0.0), (0.6289, 0.7663, 0.0), (0.4673, 0.8742, 0.0), (0.2878, 0.9486, 0.0), (0.09716, 0.9865, 0.0), (0.1454, 0.98, -0.3983), (0.04861, 0.9895, 0.3983), (3.092e-07, 0.9912, 0.2499), (0.1934, 0.9722, -0.2499), (0.3338, 0.9328, -0.3983), (0.2407, 0.961, 0.3983), (0.3793, 0.9158, -0.2499), (0.5093, 0.8498, -0.3983), (0.4236, 0.8956, 0.3983), (0.5507, 0.8242, -0.2499), (0.6653, 0.7341, -0.3983), (0.5902, 0.7958, 0.3983), (0.7009, 0.7009, -0.2499), (0.7958, 0.5902, -0.3983), (0.7341, 0.6653, 0.3983), (0.8242, 0.5507, -0.2499), (0.8956, 0.4236, -0.3983), (0.8498, 0.5093, 0.3983), (0.9158, 0.3793, -0.2499), (0.961, 0.2407, -0.3983), (0.9328, 0.3338, 0.3983), (0.9722, 0.1934, -0.2499), (0.9895, 0.04861, -0.3983), (0.98, 0.1454, 0.3983), (0.9912, 7.451e-08, -0.2499), (0.98, -0.1454, -0.3983), (0.9895, -0.04861, 0.3983), (0.9722, -0.1934, -0.2499), (0.9328, -0.3338, -0.3983), (0.961, -0.2407, 0.3983), (0.9158, -0.3793, -0.2499), (0.8498, -0.5093, -0.3983), (0.8956, -0.4236, 0.3983), (0.8242, -0.5507, -0.2499), (0.7341, -0.6653, -0.3983), (0.7958, -0.5902, 0.3983), (0.7009, -0.7009, -0.2499), (0.5902, -0.7958, -0.3983), (0.6653, -0.7341, 0.3983), (0.5507, -0.8242, -0.2499), (0.4236, -0.8956, -0.3983), (0.5093, -0.8498, 0.3983), (0.3793, -0.9158, -0.2499), (0.2407, -0.961, -0.3983), (0.3338, -0.9328, 0.3983), (0.1934, -0.9722, -0.2499), (0.04861, -0.9895, -0.3983), (0.1454, -0.98, 0.3983), (-3.257e-07, -0.9912, -0.2499), (-0.1454, -0.98, -0.3983), (-0.04861, -0.9895, 0.3983), (-0.1934, -0.9722, -0.2499), (-0.3338, -0.9328, -0.3983), (-0.2407, -0.961, 0.3983), (-0.3793, -0.9158, -0.2499), (-0.5093, -0.8498, -0.3983), (-0.4236, -0.8956, 0.3983), (-0.5507, -0.8242, -0.2499), (-0.6653, -0.7341, -0.3983), (-0.5902, -0.7958, 0.3983), (-0.7009, -0.7009, -0.2499), (-0.7958, -0.5902, -0.3983), (-0.7341, -0.6653, 0.3983), (-0.8242, -0.5507, -0.2499), (-0.8956, -0.4236, -0.3983), (-0.8498, -0.5093, 0.3983), (-0.9158, -0.3793, -0.2499), (-0.961, -0.2407, -0.3983), (-0.9328, -0.3338, 0.3983), (-0.9722, -0.1934, -0.2499), (-0.9895, -0.04861, -0.3983), (-0.98, -0.1454, 0.3983), (-0.9912, 9.553e-07, -0.2499), (-0.98, 0.1454, -0.3983), (-0.9895, 0.04861, 0.3983), (-0.9722, 0.1934, -0.2499), (-0.9328, 0.3338, -0.3983), (-0.961, 0.2407, 0.3983), (-0.9158, 0.3793, -0.2499), (-0.8498, 0.5093, -0.3983), (-0.8956, 0.4236, 0.3983), (-0.8242, 0.5507, -0.2499), (-0.7341, 0.6653, -0.3983), (-0.7958, 0.5902, 0.3983), (-0.7009, 0.7009, -0.2499), (-0.5902, 0.7958, -0.3983), (-0.6653, 0.7341, 0.3983), (-0.5507, 0.8242, -0.2499), (-0.4236, 0.8956, -0.3983), (-0.5093, 0.8498, 0.3983), (-0.3793, 0.9158, -0.2499), (-0.2407, 0.961, -0.3983), (-0.3338, 0.9328, 0.3983), (-0.1934, 0.9722, -0.2499), (-0.04861, 0.9895, -0.3983), (-0.1454, 0.98, 0.3983), (0.04861, 0.9895, -0.3983), (0.1454, 0.98, 0.3983), (3.079e-07, 0.9912, -0.2499), (0.1934, 0.9722, 0.2499), (0.2407, 0.961, -0.3983), (0.3338, 0.9328, 0.3983), (0.3793, 0.9158, 0.2499), (0.4236, 0.8956, -0.3983), (0.5093, 0.8498, 0.3983), (0.5507, 0.8242, 0.2499), (0.5902, 0.7958, -0.3983), (0.6653, 0.7341, 0.3983), (0.7009, 0.7009, 0.2499), (0.7341, 0.6653, -0.3983), (0.7958, 0.5902, 0.3983), (0.8242, 0.5507, 0.2499), (0.8498, 0.5093, -0.3983), (0.8956, 0.4236, 0.3983), (0.9158, 0.3793, 0.2499), (0.9328, 0.3338, -0.3983), (0.961, 0.2407, 0.3983), (0.9722, 0.1934, 0.2499), (0.98, 0.1454, -0.3983), (0.9895, 0.04861, 0.3983), (0.9912, 7.451e-08, 0.2499), (0.9895, -0.04861, -0.3983), (0.98, -0.1454, 0.3983), (0.9722, -0.1934, 0.2499), (0.961, -0.2407, -0.3983), (0.9328, -0.3338, 0.3983), (0.9158, -0.3793, 0.2499), (0.8956, -0.4236, -0.3983), (0.8498, -0.5093, 0.3983), (0.8242, -0.5507, 0.2499), (0.7958, -0.5902, -0.3983), (0.7341, -0.6653, 0.3983), (0.7009, -0.7009, 0.2499), (0.6653, -0.7341, -0.3983), (0.5902, -0.7958, 0.3983), (0.5507, -0.8242, 0.2499), (0.5093, -0.8498, -0.3983), (0.4236, -0.8956, 0.3983), (0.3793, -0.9158, 0.2499), (0.3338, -0.9328, -0.3983), (0.2407, -0.961, 0.3983), (0.1934, -0.9722, 0.2499), (0.1454, -0.98, -0.3983), (0.04861, -0.9895, 0.3983), (-3.257e-07, -0.9912, 0.2499), (-0.04861, -0.9895, -0.3983), (-0.1454, -0.98, 0.3983), (-0.1934, -0.9722, 0.2499), (-0.2407, -0.961, -0.3983), (-0.3338, -0.9328, 0.3983), (-0.3793, -0.9158, 0.2499), (-0.4236, -0.8956, -0.3983), (-0.5093, -0.8498, 0.3983), (-0.5507, -0.8242, 0.2499), (-0.5902, -0.7958, -0.3983), (-0.6653, -0.7341, 0.3983), (-0.7009, -0.7009, 0.2499), (-0.7341, -0.6653, -0.3983), (-0.7958, -0.5902, 0.3983), (-0.8242, -0.5507, 0.2499), (-0.8498, -0.5093, -0.3983), (-0.8956, -0.4236, 0.3983), (-0.9158, -0.3793, 0.2499), (-0.9328, -0.3338, -0.3983), (-0.961, -0.2407, 0.3983), (-0.9722, -0.1934, 0.2499), (-0.98, -0.1454, -0.3983), (-0.9895, -0.04861, 0.3983), (-0.9912, 9.562e-07, 0.2499), (-0.9895, 0.04861, -0.3983), (-0.98, 0.1454, 0.3983), (-0.9722, 0.1934, 0.2499), (-0.961, 0.2407, -0.3983), (-0.9328, 0.3338, 0.3983), (-0.9158, 0.3793, 0.2499), (-0.8956, 0.4236, -0.3983), (-0.8498, 0.5093, 0.3983), (-0.8242, 0.5507, 0.2499), (-0.7958, 0.5902, -0.3983), (-0.7341, 0.6653, 0.3983), (-0.7009, 0.7009, 0.2499), (-0.6653, 0.7341, -0.3983), (-0.5902, 0.7958, 0.3983), (-0.5507, 0.8242, 0.2499), (-0.5093, 0.8498, -0.3983), (-0.4236, 0.8956, 0.3983), (-0.3793, 0.9158, 0.2499), (-0.3338, 0.9328, -0.3983), (-0.2407, 0.961, 0.3983), (-0.1934, 0.9722, 0.2499), (-0.1454, 0.98, -0.3983), (-0.04861, 0.9895, 0.3983), (-0.04864, 0.9901, 0.0), (-0.1455, 0.9806, 0.0), (-0.09715, 0.9864, -0.2499), (-0.09715, 0.9864, 0.2499), (-0.2409, 0.9616, 0.0), (-0.334, 0.9334, 0.0), (-0.2877, 0.9485, -0.2499), (-0.2877, 0.9485, 0.2499), (-0.4238, 0.8961, 0.0), (-0.5096, 0.8503, 0.0), (-0.4672, 0.8741, -0.2499), (-0.4672, 0.8741, 0.2499), (-0.5905, 0.7962, 0.0), (-0.6657, 0.7345, 0.0), (-0.6288, 0.7662, -0.2499), (-0.6288, 0.7662, 0.2499), (-0.7345, 0.6657, 0.0), (-0.7962, 0.5905, 0.0), (-0.7662, 0.6288, -0.2499), (-0.7662, 0.6288, 0.2499), (-0.8503, 0.5096, 0.0), (-0.8961, 0.4238, 0.0), (-0.8741, 0.4672, -0.2499), (-0.8741, 0.4672, 0.2499), (-0.9334, 0.334, 0.0), (-0.9616, 0.2409, 0.0), (-0.9485, 0.2877, -0.2499), (-0.9485, 0.2877, 0.2499), (-0.9806, 0.1455, 0.0), (-0.9901, 0.04864, 0.0), (-0.9864, 0.09715, -0.2499), (-0.9864, 0.09715, 0.2499), (-0.9901, -0.04863, 0.0), (-0.9806, -0.1455, 0.0), (-0.9864, -0.09715, -0.2499), (-0.9864, -0.09715, 0.2499), (-0.9616, -0.2409, 0.0), (-0.9334, -0.334, 0.0), (-0.9485, -0.2877, -0.2499), (-0.9485, -0.2877, 0.2499), (-0.8961, -0.4238, 0.0), (-0.8503, -0.5096, 0.0), (-0.8741, -0.4672, -0.2499), (-0.8741, -0.4672, 0.2499), (-0.7962, -0.5905, 0.0), (-0.7345, -0.6657, 0.0), (-0.7662, -0.6288, -0.2499), (-0.7662, -0.6288, 0.2499), (-0.6657, -0.7345, 0.0), (-0.5905, -0.7962, 0.0), (-0.6288, -0.7662, -0.2499), (-0.6288, -0.7662, 0.2499), (-0.5096, -0.8503, 0.0), (-0.4238, -0.8961, 0.0), (-0.4672, -0.8741, -0.2499), (-0.4672, -0.8741, 0.2499), (-0.334, -0.9334, 0.0), (-0.2409, -0.9616, 0.0), (-0.2877, -0.9485, -0.2499), (-0.2877, -0.9485, 0.2499), (-0.1455, -0.9806, 0.0), (-0.04864, -0.9901, 0.0), (-0.09715, -0.9864, -0.2499), (-0.09715, -0.9864, 0.2499), (0.04864, -0.9901, 0.0), (0.1455, -0.9806, 0.0), (0.09715, -0.9864, -0.2499), (0.09715, -0.9864, 0.2499), (0.2409, -0.9616, 0.0), (0.334, -0.9334, 0.0), (0.2877, -0.9485, -0.2499), (0.2877, -0.9485, 0.2499), (0.4238, -0.8961, 0.0), (0.5096, -0.8503, 0.0), (0.4672, -0.8741, -0.2499), (0.4672, -0.8741, 0.2499), (0.5905, -0.7962, 0.0), (0.6657, -0.7345, 0.0), (0.6288, -0.7662, -0.2499), (0.6288, -0.7662, 0.2499), (0.7345, -0.6657, 0.0), (0.7962, -0.5905, 0.0), (0.7662, -0.6288, -0.2499), (0.7662, -0.6288, 0.2499), (0.8503, -0.5096, 0.0), (0.8961, -0.4238, 0.0), (0.8741, -0.4672, -0.2499), (0.8741, -0.4672, 0.2499), (0.9334, -0.334, 0.0), (0.9616, -0.2409, 0.0), (0.9485, -0.2877, -0.2499), (0.9485, -0.2877, 0.2499), (0.9806, -0.1455, 0.0), (0.9901, -0.04864, 0.0), (0.9864, -0.09715, -0.2499), (0.9864, -0.09715, 0.2499), (0.9901, 0.04864, 0.0), (0.9806, 0.1455, 0.0), (0.9864, 0.09715, -0.2499), (0.9864, 0.09715, 0.2499), (0.9616, 0.2409, 0.0), (0.9334, 0.334, 0.0), (0.9485, 0.2877, -0.2499), (0.9485, 0.2877, 0.2499), (0.8961, 0.4238, 0.0), (0.8503, 0.5096, 0.0), (0.8741, 0.4672, -0.2499), (0.8741, 0.4672, 0.2499), (0.7962, 0.5905, 0.0), (0.7345, 0.6657, 0.0), (0.7662, 0.6288, -0.2499), (0.7662, 0.6288, 0.2499), (0.6657, 0.7345, 0.0), (0.5905, 0.7962, 0.0), (0.6288, 0.7662, -0.2499), (0.6288, 0.7662, 0.2499), (0.5096, 0.8503, 0.0), (0.4238, 0.8961, 0.0), (0.4672, 0.8741, -0.2499), (0.4672, 0.8741, 0.2499), (0.334, 0.9334, 0.0), (0.2409, 0.9616, 0.0), (0.2877, 0.9485, -0.2499), (0.2877, 0.9485, 0.2499), (0.1455, 0.9806, 0.0), (0.04864, 0.9901, 0.0), (0.09715, 0.9864, -0.2499), (0.09715, 0.9864, 0.2499), (0.04863, 0.99, 0.2499), (0.04863, 0.99, -0.2499), (0.1454, 0.9804, -0.2499), (0.2408, 0.9614, 0.2499), (0.2408, 0.9614, -0.2499), (0.3339, 0.9332, -0.2499), (0.4238, 0.896, 0.2499), (0.4238, 0.896, -0.2499), (0.5096, 0.8501, -0.2499), (0.5904, 0.7961, 0.2499), (0.5904, 0.7961, -0.2499), (0.6656, 0.7344, -0.2499), (0.7344, 0.6656, 0.2499), (0.7344, 0.6656, -0.2499), (0.7961, 0.5904, -0.2499), (0.8501, 0.5096, 0.2499), (0.8501, 0.5096, -0.2499), (0.896, 0.4238, -0.2499), (0.9332, 0.3339, 0.2499), (0.9332, 0.3339, -0.2499), (0.9614, 0.2408, -0.2499), (0.9804, 0.1454, 0.2499), (0.9804, 0.1454, -0.2499), (0.99, 0.04863, -0.2499), (0.99, -0.04863, 0.2499), (0.99, -0.04863, -0.2499), (0.9804, -0.1454, -0.2499), (0.9614, -0.2408, 0.2499), (0.9614, -0.2408, -0.2499), (0.9332, -0.3339, -0.2499), (0.896, -0.4238, 0.2499), (0.896, -0.4238, -0.2499), (0.8501, -0.5096, -0.2499), (0.7961, -0.5904, 0.2499), (0.7961, -0.5904, -0.2499), (0.7344, -0.6656, -0.2499), (0.6656, -0.7344, 0.2499), (0.6656, -0.7344, -0.2499), (0.5904, -0.7961, -0.2499), (0.5096, -0.8501, 0.2499), (0.5096, -0.8501, -0.2499), (0.4238, -0.896, -0.2499), (0.3339, -0.9332, 0.2499), (0.3339, -0.9332, -0.2499), (0.2408, -0.9614, -0.2499), (0.1454, -0.9804, 0.2499), (0.1454, -0.9804, -0.2499), (0.04863, -0.99, -0.2499), (-0.04863, -0.99, 0.2499), (-0.04863, -0.99, -0.2499), (-0.1454, -0.9804, -0.2499), (-0.2408, -0.9614, 0.2499), (-0.2408, -0.9614, -0.2499), (-0.3339, -0.9332, -0.2499), (-0.4238, -0.896, 0.2499), (-0.4238, -0.896, -0.2499), (-0.5096, -0.8501, -0.2499), (-0.5904, -0.7961, 0.2499), (-0.5904, -0.7961, -0.2499), (-0.6656, -0.7344, -0.2499), (-0.7344, -0.6656, 0.2499), (-0.7344, -0.6656, -0.2499), (-0.7961, -0.5904, -0.2499), (-0.8501, -0.5096, 0.2499), (-0.8501, -0.5096, -0.2499), (-0.896, -0.4238, -0.2499), (-0.9332, -0.3339, 0.2499), (-0.9332, -0.3339, -0.2499), (-0.9614, -0.2408, -0.2499), (-0.9804, -0.1454, 0.2499), (-0.9804, -0.1454, -0.2499), (-0.99, -0.04863, -0.2499), (-0.99, 0.04863, 0.2499), (-0.99, 0.04863, -0.2499), (-0.9804, 0.1454, -0.2499), (-0.9614, 0.2408, 0.2499), (-0.9614, 0.2408, -0.2499), (-0.9332, 0.3339, -0.2499), (-0.896, 0.4238, 0.2499), (-0.896, 0.4238, -0.2499), (-0.8501, 0.5096, -0.2499), (-0.7961, 0.5904, 0.2499), (-0.7961, 0.5904, -0.2499), (-0.7344, 0.6656, -0.2499), (-0.6656, 0.7344, 0.2499), (-0.6656, 0.7344, -0.2499), (-0.5904, 0.7961, -0.2499), (-0.5096, 0.8501, 0.2499), (-0.5096, 0.8501, -0.2499), (-0.4238, 0.896, -0.2499), (-0.3339, 0.9332, 0.2499), (-0.3339, 0.9332, -0.2499), (-0.2408, 0.9614, -0.2499), (-0.1454, 0.9804, 0.2499), (-0.1454, 0.9804, -0.2499), (-0.04863, 0.99, -0.2499), (-0.04863, 0.99, 0.2499), (-0.2408, 0.9614, 0.2499), (-0.4238, 0.896, 0.2499), (-0.5904, 0.7961, 0.2499), (-0.7344, 0.6656, 0.2499), (-0.8501, 0.5096, 0.2499), (-0.9332, 0.3339, 0.2499), (-0.9804, 0.1454, 0.2499), (-0.99, -0.04863, 0.2499), (-0.9614, -0.2408, 0.2499), (-0.896, -0.4238, 0.2499), (-0.7961, -0.5904, 0.2499), (-0.6656, -0.7344, 0.2499), (-0.5096, -0.8501, 0.2499), (-0.3339, -0.9332, 0.2499), (-0.1454, -0.9804, 0.2499), (0.04863, -0.99, 0.2499), (0.2408, -0.9614, 0.2499), (0.4238, -0.896, 0.2499), (0.5904, -0.7961, 0.2499), (0.7344, -0.6656, 0.2499), (0.8501, -0.5096, 0.2499), (0.9332, -0.3339, 0.2499), (0.9804, -0.1454, 0.2499), (0.99, 0.04863, 0.2499), (0.9614, 0.2408, 0.2499), (0.896, 0.4238, 0.2499), (0.7961, 0.5904, 0.2499), (0.6656, 0.7344, 0.2499), (0.5096, 0.8501, 0.2499), (0.3339, 0.9332, 0.2499), (0.1454, 0.9804, 0.2499)], [], [(639, 289, 3, 291), (638, 293, 5, 294), (637, 296, 7, 297), (636, 299, 9, 300), (635, 302, 11, 303), (634, 305, 13, 306), (633, 308, 15, 309), (632, 311, 17, 312), (631, 314, 19, 315), (630, 317, 21, 318), (629, 320, 23, 321), (628, 323, 25, 324), (627, 326, 27, 327), (626, 329, 29, 330), (625, 332, 31, 333), (624, 335, 33, 336), (623, 338, 35, 339), (622, 341, 37, 342), (621, 344, 39, 345), (620, 347, 41, 348), (619, 350, 43, 351), (618, 353, 45, 354), (617, 356, 47, 357), (616, 359, 49, 360), (615, 362, 51, 363), (614, 365, 53, 366), (613, 368, 55, 369), (612, 371, 57, 372), (611, 374, 59, 375), (610, 377, 61, 378), (3, 289, 65, 193, 1, 383, 159, 287, 63, 380, 156, 284, 61, 377, 153, 281, 59, 374, 150, 278, 57, 371, 147, 275, 55, 368, 144, 272, 53, 365, 141, 269, 51, 362, 138, 266, 49, 359, 135, 263, 47, 356, 132, 260, 45, 353, 129, 257, 43, 350, 126, 254, 41, 347, 123, 251, 39, 344, 120, 248, 37, 341, 117, 245, 35, 338, 114, 242, 33, 335, 111, 239, 31, 332, 108, 236, 29, 329, 105, 233, 27, 326, 102, 230, 25, 323, 99, 227, 23, 320, 96, 224, 21, 317, 93, 221, 19, 314, 90, 218, 17, 311, 87, 215, 15, 308, 84, 212, 13, 305, 81, 209, 11, 302, 78, 206, 9, 299, 75, 203, 7, 296, 72, 200, 5, 293, 69, 197), (609, 380, 63, 381), (608, 383, 1, 194), (0, 288, 64, 192, 2, 292, 68, 196, 4, 295, 71, 199, 6, 298, 74, 202, 8, 301, 77, 205, 10, 304, 80, 208, 12, 307, 83, 211, 14, 310, 86, 214, 16, 313, 89, 217, 18, 316, 92, 220, 20, 319, 95, 223, 22, 322, 98, 226, 24, 325, 101, 229, 26, 328, 104, 232, 28, 331, 107, 235, 30, 334, 110, 238, 32, 337, 113, 241, 34, 340, 116, 244, 36, 343, 119, 247, 38, 346, 122, 250, 40, 349, 125, 253, 42, 352, 128, 256, 44, 355, 131, 259, 46, 358, 134, 262, 48, 361, 137, 265, 50, 364, 140, 268, 52, 367, 143, 271, 54, 370, 146, 274, 56, 373, 149, 277, 58, 376, 152, 280, 60, 379, 155, 283, 62, 382, 158, 286), (607, 384, 66, 290), (606, 385, 160, 386), (605, 287, 159, 387), (604, 388, 157, 285), (603, 389, 161, 390), (602, 284, 156, 391), (601, 392, 154, 282), (600, 393, 162, 394), (599, 281, 153, 395), (598, 396, 151, 279), (597, 397, 163, 398), (596, 278, 150, 399), (595, 400, 148, 276), (594, 401, 164, 402), (593, 275, 147, 403), (592, 404, 145, 273), (591, 405, 165, 406), (590, 272, 144, 407), (589, 408, 142, 270), (588, 409, 166, 410), (587, 269, 141, 411), (586, 412, 139, 267), (585, 413, 167, 414), (584, 266, 138, 415), (583, 416, 136, 264), (582, 417, 168, 418), (581, 263, 135, 419), (580, 420, 133, 261), (579, 421, 169, 422), (578, 260, 132, 423), (577, 424, 130, 258), (576, 425, 170, 426), (575, 257, 129, 427), (574, 428, 127, 255), (573, 429, 171, 430), (572, 254, 126, 431), (571, 432, 124, 252), (570, 433, 172, 434), (569, 251, 123, 435), (568, 436, 121, 249), (567, 437, 173, 438), (566, 248, 120, 439), (565, 440, 118, 246), (564, 441, 174, 442), (563, 245, 117, 443), (562, 444, 115, 243), (561, 445, 175, 446), (560, 242, 114, 447), (559, 448, 112, 240), (558, 449, 176, 450), (557, 239, 111, 451), (556, 452, 109, 237), (555, 453, 177, 454), (554, 236, 108, 455), (553, 456, 106, 234), (552, 457, 178, 458), (551, 233, 105, 459), (550, 460, 103, 231), (549, 461, 179, 462), (548, 230, 102, 463), (547, 464, 100, 228), (546, 465, 180, 466), (545, 227, 99, 467), (544, 468, 97, 225), (543, 469, 181, 470), (542, 224, 96, 471), (541, 472, 94, 222), (540, 473, 182, 474), (539, 221, 93, 475), (538, 476, 91, 219), (537, 477, 183, 478), (536, 218, 90, 479), (535, 480, 88, 216), (534, 481, 184, 482), (533, 215, 87, 483), (532, 484, 85, 213), (531, 485, 185, 486), (530, 212, 84, 487), (529, 488, 82, 210), (528, 489, 186, 490), (527, 209, 81, 491), (526, 492, 79, 207), (525, 493, 187, 494), (524, 206, 78, 495), (523, 496, 76, 204), (522, 497, 188, 498), (521, 203, 75, 499), (520, 500, 73, 201), (519, 501, 189, 502), (518, 200, 72, 503), (517, 504, 70, 198), (516, 505, 190, 506), (515, 197, 69, 507), (514, 508, 67, 195), (513, 509, 191, 510), (512, 193, 65, 511), (509, 512, 511, 191), (66, 194, 512, 509), (194, 1, 193, 512), (288, 513, 510, 64), (0, 290, 513, 288), (290, 66, 509, 513), (192, 514, 195, 2), (64, 510, 514, 192), (510, 191, 508, 514), (505, 515, 507, 190), (67, 291, 515, 505), (291, 3, 197, 515), (292, 516, 506, 68), (2, 195, 516, 292), (195, 67, 505, 516), (196, 517, 198, 4), (68, 506, 517, 196), (506, 190, 504, 517), (501, 518, 503, 189), (70, 294, 518, 501), (294, 5, 200, 518), (295, 519, 502, 71), (4, 198, 519, 295), (198, 70, 501, 519), (199, 520, 201, 6), (71, 502, 520, 199), (502, 189, 500, 520), (497, 521, 499, 188), (73, 297, 521, 497), (297, 7, 203, 521), (298, 522, 498, 74), (6, 201, 522, 298), (201, 73, 497, 522), (202, 523, 204, 8), (74, 498, 523, 202), (498, 188, 496, 523), (493, 524, 495, 187), (76, 300, 524, 493), (300, 9, 206, 524), (301, 525, 494, 77), (8, 204, 525, 301), (204, 76, 493, 525), (205, 526, 207, 10), (77, 494, 526, 205), (494, 187, 492, 526), (489, 527, 491, 186), (79, 303, 527, 489), (303, 11, 209, 527), (304, 528, 490, 80), (10, 207, 528, 304), (207, 79, 489, 528), (208, 529, 210, 12), (80, 490, 529, 208), (490, 186, 488, 529), (485, 530, 487, 185), (82, 306, 530, 485), (306, 13, 212, 530), (307, 531, 486, 83), (12, 210, 531, 307), (210, 82, 485, 531), (211, 532, 213, 14), (83, 486, 532, 211), (486, 185, 484, 532), (481, 533, 483, 184), (85, 309, 533, 481), (309, 15, 215, 533), (310, 534, 482, 86), (14, 213, 534, 310), (213, 85, 481, 534), (214, 535, 216, 16), (86, 482, 535, 214), (482, 184, 480, 535), (477, 536, 479, 183), (88, 312, 536, 477), (312, 17, 218, 536), (313, 537, 478, 89), (16, 216, 537, 313), (216, 88, 477, 537), (217, 538, 219, 18), (89, 478, 538, 217), (478, 183, 476, 538), (473, 539, 475, 182), (91, 315, 539, 473), (315, 19, 221, 539), (316, 540, 474, 92), (18, 219, 540, 316), (219, 91, 473, 540), (220, 541, 222, 20), (92, 474, 541, 220), (474, 182, 472, 541), (469, 542, 471, 181), (94, 318, 542, 469), (318, 21, 224, 542), (319, 543, 470, 95), (20, 222, 543, 319), (222, 94, 469, 543), (223, 544, 225, 22), (95, 470, 544, 223), (470, 181, 468, 544), (465, 545, 467, 180), (97, 321, 545, 465), (321, 23, 227, 545), (322, 546, 466, 98), (22, 225, 546, 322), (225, 97, 465, 546), (226, 547, 228, 24), (98, 466, 547, 226), (466, 180, 464, 547), (461, 548, 463, 179), (100, 324, 548, 461), (324, 25, 230, 548), (325, 549, 462, 101), (24, 228, 549, 325), (228, 100, 461, 549), (229, 550, 231, 26), (101, 462, 550, 229), (462, 179, 460, 550), (457, 551, 459, 178), (103, 327, 551, 457), (327, 27, 233, 551), (328, 552, 458, 104), (26, 231, 552, 328), (231, 103, 457, 552), (232, 553, 234, 28), (104, 458, 553, 232), (458, 178, 456, 553), (453, 554, 455, 177), (106, 330, 554, 453), (330, 29, 236, 554), (331, 555, 454, 107), (28, 234, 555, 331), (234, 106, 453, 555), (235, 556, 237, 30), (107, 454, 556, 235), (454, 177, 452, 556), (449, 557, 451, 176), (109, 333, 557, 449), (333, 31, 239, 557), (334, 558, 450, 110), (30, 237, 558, 334), (237, 109, 449, 558), (238, 559, 240, 32), (110, 450, 559, 238), (450, 176, 448, 559), (445, 560, 447, 175), (112, 336, 560, 445), (336, 33, 242, 560), (337, 561, 446, 113), (32, 240, 561, 337), (240, 112, 445, 561), (241, 562, 243, 34), (113, 446, 562, 241), (446, 175, 444, 562), (441, 563, 443, 174), (115, 339, 563, 441), (339, 35, 245, 563), (340, 564, 442, 116), (34, 243, 564, 340), (243, 115, 441, 564), (244, 565, 246, 36), (116, 442, 565, 244), (442, 174, 440, 565), (437, 566, 439, 173), (118, 342, 566, 437), (342, 37, 248, 566), (343, 567, 438, 119), (36, 246, 567, 343), (246, 118, 437, 567), (247, 568, 249, 38), (119, 438, 568, 247), (438, 173, 436, 568), (433, 569, 435, 172), (121, 345, 569, 433), (345, 39, 251, 569), (346, 570, 434, 122), (38, 249, 570, 346), (249, 121, 433, 570), (250, 571, 252, 40), (122, 434, 571, 250), (434, 172, 432, 571), (429, 572, 431, 171), (124, 348, 572, 429), (348, 41, 254, 572), (349, 573, 430, 125), (40, 252, 573, 349), (252, 124, 429, 573), (253, 574, 255, 42), (125, 430, 574, 253), (430, 171, 428, 574), (425, 575, 427, 170), (127, 351, 575, 425), (351, 43, 257, 575), (352, 576, 426, 128), (42, 255, 576, 352), (255, 127, 425, 576), (256, 577, 258, 44), (128, 426, 577, 256), (426, 170, 424, 577), (421, 578, 423, 169), (130, 354, 578, 421), (354, 45, 260, 578), (355, 579, 422, 131), (44, 258, 579, 355), (258, 130, 421, 579), (259, 580, 261, 46), (131, 422, 580, 259), (422, 169, 420, 580), (417, 581, 419, 168), (133, 357, 581, 417), (357, 47, 263, 581), (358, 582, 418, 134), (46, 261, 582, 358), (261, 133, 417, 582), (262, 583, 264, 48), (134, 418, 583, 262), (418, 168, 416, 583), (413, 584, 415, 167), (136, 360, 584, 413), (360, 49, 266, 584), (361, 585, 414, 137), (48, 264, 585, 361), (264, 136, 413, 585), (265, 586, 267, 50), (137, 414, 586, 265), (414, 167, 412, 586), (409, 587, 411, 166), (139, 363, 587, 409), (363, 51, 269, 587), (364, 588, 410, 140), (50, 267, 588, 364), (267, 139, 409, 588), (268, 589, 270, 52), (140, 410, 589, 268), (410, 166, 408, 589), (405, 590, 407, 165), (142, 366, 590, 405), (366, 53, 272, 590), (367, 591, 406, 143), (52, 270, 591, 367), (270, 142, 405, 591), (271, 592, 273, 54), (143, 406, 592, 271), (406, 165, 404, 592), (401, 593, 403, 164), (145, 369, 593, 401), (369, 55, 275, 593), (370, 594, 402, 146), (54, 273, 594, 370), (273, 145, 401, 594), (274, 595, 276, 56), (146, 402, 595, 274), (402, 164, 400, 595), (397, 596, 399, 163), (148, 372, 596, 397), (372, 57, 278, 596), (373, 597, 398, 149), (56, 276, 597, 373), (276, 148, 397, 597), (277, 598, 279, 58), (149, 398, 598, 277), (398, 163, 396, 598), (393, 599, 395, 162), (151, 375, 599, 393), (375, 59, 281, 599), (376, 600, 394, 152), (58, 279, 600, 376), (279, 151, 393, 600), (280, 601, 282, 60), (152, 394, 601, 280), (394, 162, 392, 601), (389, 602, 391, 161), (154, 378, 602, 389), (378, 61, 284, 602), (379, 603, 390, 155), (60, 282, 603, 379), (282, 154, 389, 603), (283, 604, 285, 62), (155, 390, 604, 283), (390, 161, 388, 604), (385, 605, 387, 160), (157, 381, 605, 385), (381, 63, 287, 605), (382, 606, 386, 158), (62, 285, 606, 382), (285, 157, 385, 606), (286, 607, 290, 0), (158, 386, 607, 286), (386, 160, 384, 607), (384, 608, 194, 66), (160, 387, 608, 384), (387, 159, 383, 608), (388, 609, 381, 157), (161, 391, 609, 388), (391, 156, 380, 609), (392, 610, 378, 154), (162, 395, 610, 392), (395, 153, 377, 610), (396, 611, 375, 151), (163, 399, 611, 396), (399, 150, 374, 611), (400, 612, 372, 148), (164, 403, 612, 400), (403, 147, 371, 612), (404, 613, 369, 145), (165, 407, 613, 404), (407, 144, 368, 613), (408, 614, 366, 142), (166, 411, 614, 408), (411, 141, 365, 614), (412, 615, 363, 139), (167, 415, 615, 412), (415, 138, 362, 615), (416, 616, 360, 136), (168, 419, 616, 416), (419, 135, 359, 616), (420, 617, 357, 133), (169, 423, 617, 420), (423, 132, 356, 617), (424, 618, 354, 130), (170, 427, 618, 424), (427, 129, 353, 618), (428, 619, 351, 127), (171, 431, 619, 428), (431, 126, 350, 619), (432, 620, 348, 124), (172, 435, 620, 432), (435, 123, 347, 620), (436, 621, 345, 121), (173, 439, 621, 436), (439, 120, 344, 621), (440, 622, 342, 118), (174, 443, 622, 440), (443, 117, 341, 622), (444, 623, 339, 115), (175, 447, 623, 444), (447, 114, 338, 623), (448, 624, 336, 112), (176, 451, 624, 448), (451, 111, 335, 624), (452, 625, 333, 109), (177, 455, 625, 452), (455, 108, 332, 625), (456, 626, 330, 106), (178, 459, 626, 456), (459, 105, 329, 626), (460, 627, 327, 103), (179, 463, 627, 460), (463, 102, 326, 627), (464, 628, 324, 100), (180, 467, 628, 464), (467, 99, 323, 628), (468, 629, 321, 97), (181, 471, 629, 468), (471, 96, 320, 629), (472, 630, 318, 94), (182, 475, 630, 472), (475, 93, 317, 630), (476, 631, 315, 91), (183, 479, 631, 476), (479, 90, 314, 631), (480, 632, 312, 88), (184, 483, 632, 480), (483, 87, 311, 632), (484, 633, 309, 85), (185, 487, 633, 484), (487, 84, 308, 633), (488, 634, 306, 82), (186, 491, 634, 488), (491, 81, 305, 634), (492, 635, 303, 79), (187, 495, 635, 492), (495, 78, 302, 635), (496, 636, 300, 76), (188, 499, 636, 496), (499, 75, 299, 636), (500, 637, 297, 73), (189, 503, 637, 500), (503, 72, 296, 637), (504, 638, 294, 70), (190, 507, 638, 504), (507, 69, 293, 638), (508, 639, 291, 67), (191, 511, 639, 508), (511, 65, 289, 639)])
_uv = me_cylinder.uv_layers.new(name='UVMap')
_uv.uv.foreach_set('vector', [0.9766, 0.875, 0.9766, 1.0, 0.9688, 1.0, 0.9688, 0.875, 0.9453, 0.875, 0.9453, 1.0, 0.9375, 1.0, 0.9375, 0.875, 0.9141, 0.875, 0.9141, 1.0, 0.9062, 1.0, 0.9062, 0.875, 0.8828, 0.875, 0.8828, 1.0, 0.875, 1.0, 0.875, 0.875, 0.8516, 0.875, 0.8516, 1.0, 0.8438, 1.0, 0.8438, 0.875, 0.8203, 0.875, 0.8203, 1.0, 0.8125, 1.0, 0.8125, 0.875, 0.7891, 0.875, 0.7891, 1.0, 0.7812, 1.0, 0.7812, 0.875, 0.7578, 0.875, 0.7578, 1.0, 0.75, 1.0, 0.75, 0.875, 0.7266, 0.875, 0.7266, 1.0, 0.7188, 1.0, 0.7188, 0.875, 0.6953, 0.875, 0.6953, 1.0, 0.6875, 1.0, 0.6875, 0.875, 0.6641, 0.875, 0.6641, 1.0, 0.6562, 1.0, 0.6562, 0.875, 0.6328, 0.875, 0.6328, 1.0, 0.625, 1.0, 0.625, 0.875, 0.6016, 0.875, 0.6016, 1.0, 0.5938, 1.0, 0.5938, 0.875, 0.5703, 0.875, 0.5703, 1.0, 0.5625, 1.0, 0.5625, 0.875, 0.5391, 0.875, 0.5391, 1.0, 0.5312, 1.0, 0.5312, 0.875, 0.5078, 0.875, 0.5078, 1.0, 0.5, 1.0, 0.5, 0.875, 0.4766, 0.875, 0.4766, 1.0, 0.4688, 1.0, 0.4688, 0.875, 0.4453, 0.875, 0.4453, 1.0, 0.4375, 1.0, 0.4375, 0.875, 0.4141, 0.875, 0.4141, 1.0, 0.4062, 1.0, 0.4062, 0.875, 0.3828, 0.875, 0.3828, 1.0, 0.375, 1.0, 0.375, 0.875, 0.3516, 0.875, 0.3516, 1.0, 0.3438, 1.0, 0.3438, 0.875, 0.3203, 0.875, 0.3203, 1.0, 0.3125, 1.0, 0.3125, 0.875, 0.2891, 0.875, 0.2891, 1.0, 0.2812, 1.0, 0.2812, 0.875, 0.2578, 0.875, 0.2578, 1.0, 0.25, 1.0, 0.25, 0.875, 0.2266, 0.875, 0.2266, 1.0, 0.2188, 1.0, 0.2188, 0.875, 0.1953, 0.875, 0.1953, 1.0, 0.1875, 1.0, 0.1875, 0.875, 0.1641, 0.875, 0.1641, 1.0, 0.1562, 1.0, 0.1562, 0.875, 0.1328, 0.875, 0.1328, 1.0, 0.125, 1.0, 0.125, 0.875, 0.1016, 0.875, 0.1016, 1.0, 0.09375, 1.0, 0.09375, 0.875, 0.07031, 0.875, 0.07031, 1.0, 0.0625, 1.0, 0.0625, 0.875, 0.2968, 0.4854, 0.2851, 0.4865, 0.2734, 0.4877, 0.2617, 0.4888, 0.25, 0.49, 0.2383, 0.4888, 0.2266, 0.4877, 0.2149, 0.4865, 0.2032, 0.4854, 0.1919, 0.482, 0.1807, 0.4786, 0.1694, 0.4751, 0.1582, 0.4717, 0.1478, 0.4662, 0.1374, 0.4606, 0.127, 0.4551, 0.1167, 0.4496, 0.1076, 0.4421, 0.09848, 0.4346, 0.08939, 0.4272, 0.08029, 0.4197, 0.07283, 0.4106, 0.06537, 0.4015, 0.05791, 0.3924, 0.05045, 0.3833, 0.0449, 0.373, 0.03936, 0.3626, 0.03381, 0.3522, 0.02827, 0.3418, 0.02485, 0.3306, 0.02144, 0.3193, 0.01803, 0.3081, 0.01461, 0.2968, 0.01346, 0.2851, 0.01231, 0.2734, 0.01115, 0.2617, 0.01, 0.25, 0.01115, 0.2383, 0.01231, 0.2266, 0.01346, 0.2149, 0.01461, 0.2032, 0.01803, 0.1919, 0.02144, 0.1807, 0.02485, 0.1694, 0.02827, 0.1582, 0.03381, 0.1478, 0.03936, 0.1374, 0.0449, 0.127, 0.05045, 0.1167, 0.05791, 0.1076, 0.06537, 0.09848, 0.07283, 0.08939, 0.08029, 0.08029, 0.08939, 0.07283, 0.09848, 0.06537, 0.1076, 0.05791, 0.1167, 0.05045, 0.127, 0.0449, 0.1374, 0.03936, 0.1478, 0.03381, 0.1582, 0.02827, 0.1694, 0.02485, 0.1807, 0.02144, 0.1919, 0.01803, 0.2032, 0.01461, 0.2149, 0.01346, 0.2266, 0.01231, 0.2383, 0.01115, 0.25, 0.01, 0.2617, 0.01115, 0.2734, 0.01231, 0.2851, 0.01346, 0.2968, 0.01461, 0.3081, 0.01803, 0.3193, 0.02144, 0.3306, 0.02485, 0.3418, 0.02827, 0.3522, 0.03381, 0.3626, 0.03936, 0.373, 0.0449, 0.3833, 0.05045, 0.3924, 0.05791, 0.4015, 0.06537, 0.4106, 0.07283, 0.4197, 0.08029, 0.4272, 0.08939, 0.4346, 0.09848, 0.4421, 0.1076, 0.4496, 0.1167, 0.4551, 0.127, 0.4606, 0.1374, 0.4662, 0.1478, 0.4717, 0.1582, 0.4751, 0.1694, 0.4786, 0.1807, 0.482, 0.1919, 0.4854, 0.2032, 0.4865, 0.2149, 0.4877, 0.2266, 0.4888, 0.2383, 0.49, 0.25, 0.4888, 0.2617, 0.4877, 0.2734, 0.4865, 0.2851, 0.4854, 0.2968, 0.482, 0.3081, 0.4786, 0.3193, 0.4751, 0.3306, 0.4717, 0.3418, 0.4662, 0.3522, 0.4606, 0.3626, 0.4551, 0.373, 0.4496, 0.3833, 0.4421, 0.3924, 0.4346, 0.4015, 0.4272, 0.4106, 0.4197, 0.4197, 0.4106, 0.4272, 0.4015, 0.4346, 0.3924, 0.4421, 0.3833, 0.4496, 0.373, 0.4551, 0.3626, 0.4606, 0.3522, 0.4662, 0.3418, 0.4717, 0.3306, 0.4751, 0.3193, 0.4786, 0.3081, 0.482, 0.03906, 0.875, 0.03906, 1.0, 0.03125, 1.0, 0.03125, 0.875, 0.007812, 0.875, 0.007812, 1.0, 0.0, 1.0, 0.0, 0.875, 0.75, 0.49, 0.7617, 0.4888, 0.7734, 0.4877, 0.7851, 0.4865, 0.7968, 0.4854, 0.8081, 0.482, 0.8193, 0.4786, 0.8306, 0.4751, 0.8418, 0.4717, 0.8522, 0.4662, 0.8626, 0.4606, 0.873, 0.4551, 0.8833, 0.4496, 0.8924, 0.4421, 0.9015, 0.4346, 0.9106, 0.4272, 0.9197, 0.4197, 0.9272, 0.4106, 0.9346, 0.4015, 0.9421, 0.3924, 0.9496, 0.3833, 0.9551, 0.373, 0.9606, 0.3626, 0.9662, 0.3522, 0.9717, 0.3418, 0.9751, 0.3306, 0.9786, 0.3193, 0.982, 0.3081, 0.9854, 0.2968, 0.9865, 0.2851, 0.9877, 0.2734, 0.9888, 0.2617, 0.99, 0.25, 0.9888, 0.2383, 0.9877, 0.2266, 0.9865, 0.2149, 0.9854, 0.2032, 0.982, 0.1919, 0.9786, 0.1807, 0.9751, 0.1694, 0.9717, 0.1582, 0.9662, 0.1478, 0.9606, 0.1374, 0.9551, 0.127, 0.9496, 0.1167, 0.9421, 0.1076, 0.9346, 0.09848, 0.9272, 0.08939, 0.9197, 0.08029, 0.9106, 0.07283, 0.9015, 0.06537, 0.8924, 0.05791, 0.8833, 0.05045, 0.873, 0.0449, 0.8626, 0.03936, 0.8522, 0.03381, 0.8418, 0.02827, 0.8306, 0.02485, 0.8193, 0.02144, 0.8081, 0.01803, 0.7968, 0.01461, 0.7851, 0.01346, 0.7734, 0.01231, 0.7617, 0.01115, 0.75, 0.01, 0.7383, 0.01115, 0.7266, 0.01231, 0.7149, 0.01346, 0.7032, 0.01461, 0.6919, 0.01803, 0.6807, 0.02144, 0.6694, 0.02485, 0.6582, 0.02827, 0.6478, 0.03381, 0.6374, 0.03936, 0.627, 0.0449, 0.6167, 0.05045, 0.6076, 0.05791, 0.5985, 0.06537, 0.5894, 0.07283, 0.5803, 0.08029, 0.5728, 0.08939, 0.5654, 0.09848, 0.5579, 0.1076, 0.5504, 0.1167, 0.5449, 0.127, 0.5394, 0.1374, 0.5338, 0.1478, 0.5283, 0.1582, 0.5249, 0.1694, 0.5214, 0.1807, 0.518, 0.1919, 0.5146, 0.2032, 0.5135, 0.2149, 0.5123, 0.2266, 0.5112, 0.2383, 0.51, 0.25, 0.5112, 0.2617, 0.5123, 0.2734, 0.5135, 0.2851, 0.5146, 0.2968, 0.518, 0.3081, 0.5214, 0.3193, 0.5249, 0.3306, 0.5283, 0.3418, 0.5338, 0.3522, 0.5394, 0.3626, 0.5449, 0.373, 0.5504, 0.3833, 0.5579, 0.3924, 0.5654, 0.4015, 0.5728, 0.4106, 0.5803, 0.4197, 0.5894, 0.4272, 0.5985, 0.4346, 0.6076, 0.4421, 0.6167, 0.4496, 0.627, 0.4551, 0.6374, 0.4606, 0.6478, 0.4662, 0.6582, 0.4717, 0.6694, 0.4751, 0.6807, 0.4786, 0.6919, 0.482, 0.7032, 0.4854, 0.7149, 0.4865, 0.7266, 0.4877, 0.7383, 0.4888, 0.007812, 0.625, 0.007812, 0.75, 0.0, 0.75, 0.0, 0.625, 0.02344, 0.625, 0.02344, 0.75, 0.01562, 0.75, 0.01562, 0.625, 0.02344, 0.875, 0.02344, 1.0, 0.01562, 1.0, 0.01562, 0.875, 0.03906, 0.625, 0.03906, 0.75, 0.03125, 0.75, 0.03125, 0.625, 0.05469, 0.625, 0.05469, 0.75, 0.04688, 0.75, 0.04688, 0.625, 0.05469, 0.875, 0.05469, 1.0, 0.04688, 1.0, 0.04688, 0.875, 0.07031, 0.625, 0.07031, 0.75, 0.0625, 0.75, 0.0625, 0.625, 0.08594, 0.625, 0.08594, 0.75, 0.07812, 0.75, 0.07812, 0.625, 0.08594, 0.875, 0.08594, 1.0, 0.07812, 1.0, 0.07812, 0.875, 0.1016, 0.625, 0.1016, 0.75, 0.09375, 0.75, 0.09375, 0.625, 0.1172, 0.625, 0.1172, 0.75, 0.1094, 0.75, 0.1094, 0.625, 0.1172, 0.875, 0.1172, 1.0, 0.1094, 1.0, 0.1094, 0.875, 0.1328, 0.625, 0.1328, 0.75, 0.125, 0.75, 0.125, 0.625, 0.1484, 0.625, 0.1484, 0.75, 0.1406, 0.75, 0.1406, 0.625, 0.1484, 0.875, 0.1484, 1.0, 0.1406, 1.0, 0.1406, 0.875, 0.1641, 0.625, 0.1641, 0.75, 0.1562, 0.75, 0.1562, 0.625, 0.1797, 0.625, 0.1797, 0.75, 0.1719, 0.75, 0.1719, 0.625, 0.1797, 0.875, 0.1797, 1.0, 0.1719, 1.0, 0.1719, 0.875, 0.1953, 0.625, 0.1953, 0.75, 0.1875, 0.75, 0.1875, 0.625, 0.2109, 0.625, 0.2109, 0.75, 0.2031, 0.75, 0.2031, 0.625, 0.2109, 0.875, 0.2109, 1.0, 0.2031, 1.0, 0.2031, 0.875, 0.2266, 0.625, 0.2266, 0.75, 0.2188, 0.75, 0.2188, 0.625, 0.2422, 0.625, 0.2422, 0.75, 0.2344, 0.75, 0.2344, 0.625, 0.2422, 0.875, 0.2422, 1.0, 0.2344, 1.0, 0.2344, 0.875, 0.2578, 0.625, 0.2578, 0.75, 0.25, 0.75, 0.25, 0.625, 0.2734, 0.625, 0.2734, 0.75, 0.2656, 0.75, 0.2656, 0.625, 0.2734, 0.875, 0.2734, 1.0, 0.2656, 1.0, 0.2656, 0.875, 0.2891, 0.625, 0.2891, 0.75, 0.2812, 0.75, 0.2812, 0.625, 0.3047, 0.625, 0.3047, 0.75, 0.2969, 0.75, 0.2969, 0.625, 0.3047, 0.875, 0.3047, 1.0, 0.2969, 1.0, 0.2969, 0.875, 0.3203, 0.625, 0.3203, 0.75, 0.3125, 0.75, 0.3125, 0.625, 0.3359, 0.625, 0.3359, 0.75, 0.3281, 0.75, 0.3281, 0.625, 0.3359, 0.875, 0.3359, 1.0, 0.3281, 1.0, 0.3281, 0.875, 0.3516, 0.625, 0.3516, 0.75, 0.3438, 0.75, 0.3438, 0.625, 0.3672, 0.625, 0.3672, 0.75, 0.3594, 0.75, 0.3594, 0.625, 0.3672, 0.875, 0.3672, 1.0, 0.3594, 1.0, 0.3594, 0.875, 0.3828, 0.625, 0.3828, 0.75, 0.375, 0.75, 0.375, 0.625, 0.3984, 0.625, 0.3984, 0.75, 0.3906, 0.75, 0.3906, 0.625, 0.3984, 0.875, 0.3984, 1.0, 0.3906, 1.0, 0.3906, 0.875, 0.4141, 0.625, 0.4141, 0.75, 0.4062, 0.75, 0.4062, 0.625, 0.4297, 0.625, 0.4297, 0.75, 0.4219, 0.75, 0.4219, 0.625, 0.4297, 0.875, 0.4297, 1.0, 0.4219, 1.0, 0.4219, 0.875, 0.4453, 0.625, 0.4453, 0.75, 0.4375, 0.75, 0.4375, 0.625, 0.4609, 0.625, 0.4609, 0.75, 0.4531, 0.75, 0.4531, 0.625, 0.4609, 0.875, 0.4609, 1.0, 0.4531, 1.0, 0.4531, 0.875, 0.4766, 0.625, 0.4766, 0.75, 0.4688, 0.75, 0.4688, 0.625, 0.4922, 0.625, 0.4922, 0.75, 0.4844, 0.75, 0.4844, 0.625, 0.4922, 0.875, 0.4922, 1.0, 0.4844, 1.0, 0.4844, 0.875, 0.5078, 0.625, 0.5078, 0.75, 0.5, 0.75, 0.5, 0.625, 0.5234, 0.625, 0.5234, 0.75, 0.5156, 0.75, 0.5156, 0.625, 0.5234, 0.875, 0.5234, 1.0, 0.5156, 1.0, 0.5156, 0.875, 0.5391, 0.625, 0.5391, 0.75, 0.5312, 0.75, 0.5312, 0.625, 0.5547, 0.625, 0.5547, 0.75, 0.5469, 0.75, 0.5469, 0.625, 0.5547, 0.875, 0.5547, 1.0, 0.5469, 1.0, 0.5469, 0.875, 0.5703, 0.625, 0.5703, 0.75, 0.5625, 0.75, 0.5625, 0.625, 0.5859, 0.625, 0.5859, 0.75, 0.5781, 0.75, 0.5781, 0.625, 0.5859, 0.875, 0.5859, 1.0, 0.5781, 1.0, 0.5781, 0.875, 0.6016, 0.625, 0.6016, 0.75, 0.5938, 0.75, 0.5938, 0.625, 0.6172, 0.625, 0.6172, 0.75, 0.6094, 0.75, 0.6094, 0.625, 0.6172, 0.875, 0.6172, 1.0, 0.6094, 1.0, 0.6094, 0.875, 0.6328, 0.625, 0.6328, 0.75, 0.625, 0.75, 0.625, 0.625, 0.6484, 0.625, 0.6484, 0.75, 0.6406, 0.75, 0.6406, 0.625, 0.6484, 0.875, 0.6484, 1.0, 0.6406, 1.0, 0.6406, 0.875, 0.6641, 0.625, 0.6641, 0.75, 0.6562, 0.75, 0.6562, 0.625, 0.6797, 0.625, 0.6797, 0.75, 0.6719, 0.75, 0.6719, 0.625, 0.6797, 0.875, 0.6797, 1.0, 0.6719, 1.0, 0.6719, 0.875, 0.6953, 0.625, 0.6953, 0.75, 0.6875, 0.75, 0.6875, 0.625, 0.7109, 0.625, 0.7109, 0.75, 0.7031, 0.75, 0.7031, 0.625, 0.7109, 0.875, 0.7109, 1.0, 0.7031, 1.0, 0.7031, 0.875, 0.7266, 0.625, 0.7266, 0.75, 0.7188, 0.75, 0.7188, 0.625, 0.7422, 0.625, 0.7422, 0.75, 0.7344, 0.75, 0.7344, 0.625, 0.7422, 0.875, 0.7422, 1.0, 0.7344, 1.0, 0.7344, 0.875, 0.7578, 0.625, 0.7578, 0.75, 0.75, 0.75, 0.75, 0.625, 0.7734, 0.625, 0.7734, 0.75, 0.7656, 0.75, 0.7656, 0.625, 0.7734, 0.875, 0.7734, 1.0, 0.7656, 1.0, 0.7656, 0.875, 0.7891, 0.625, 0.7891, 0.75, 0.7812, 0.75, 0.7812, 0.625, 0.8047, 0.625, 0.8047, 0.75, 0.7969, 0.75, 0.7969, 0.625, 0.8047, 0.875, 0.8047, 1.0, 0.7969, 1.0, 0.7969, 0.875, 0.8203, 0.625, 0.8203, 0.75, 0.8125, 0.75, 0.8125, 0.625, 0.8359, 0.625, 0.8359, 0.75, 0.8281, 0.75, 0.8281, 0.625, 0.8359, 0.875, 0.8359, 1.0, 0.8281, 1.0, 0.8281, 0.875, 0.8516, 0.625, 0.8516, 0.75, 0.8438, 0.75, 0.8438, 0.625, 0.8672, 0.625, 0.8672, 0.75, 0.8594, 0.75, 0.8594, 0.625, 0.8672, 0.875, 0.8672, 1.0, 0.8594, 1.0, 0.8594, 0.875, 0.8828, 0.625, 0.8828, 0.75, 0.875, 0.75, 0.875, 0.625, 0.8984, 0.625, 0.8984, 0.75, 0.8906, 0.75, 0.8906, 0.625, 0.8984, 0.875, 0.8984, 1.0, 0.8906, 1.0, 0.8906, 0.875, 0.9141, 0.625, 0.9141, 0.75, 0.9062, 0.75, 0.9062, 0.625, 0.9297, 0.625, 0.9297, 0.75, 0.9219, 0.75, 0.9219, 0.625, 0.9297, 0.875, 0.9297, 1.0, 0.9219, 1.0, 0.9219, 0.875, 0.9453, 0.625, 0.9453, 0.75, 0.9375, 0.75, 0.9375, 0.625, 0.9609, 0.625, 0.9609, 0.75, 0.9531, 0.75, 0.9531, 0.625, 0.9609, 0.875, 0.9609, 1.0, 0.9531, 1.0, 0.9531, 0.875, 0.9766, 0.625, 0.9766, 0.75, 0.9688, 0.75, 0.9688, 0.625, 0.9922, 0.625, 0.9922, 0.75, 0.9844, 0.75, 0.9844, 0.625, 0.9922, 0.875, 0.9922, 1.0, 0.9844, 1.0, 0.9844, 0.875, 0.9922, 0.75, 0.9922, 0.875, 0.9844, 0.875, 0.9844, 0.75, 1.0, 0.75, 1.0, 0.875, 0.9922, 0.875, 0.9922, 0.75, 1.0, 0.875, 1.0, 1.0, 0.9922, 1.0, 0.9922, 0.875, 0.9922, 0.5, 0.9922, 0.625, 0.9844, 0.625, 0.9844, 0.5, 1.0, 0.5, 1.0, 0.625, 0.9922, 0.625, 0.9922, 0.5, 1.0, 0.625, 1.0, 0.75, 0.9922, 0.75, 0.9922, 0.625, 0.9766, 0.5, 0.9766, 0.625, 0.9688, 0.625, 0.9688, 0.5, 0.9844, 0.5, 0.9844, 0.625, 0.9766, 0.625, 0.9766, 0.5, 0.9844, 0.625, 0.9844, 0.75, 0.9766, 0.75, 0.9766, 0.625, 0.9609, 0.75, 0.9609, 0.875, 0.9531, 0.875, 0.9531, 0.75, 0.9688, 0.75, 0.9688, 0.875, 0.9609, 0.875, 0.9609, 0.75, 0.9688, 0.875, 0.9688, 1.0, 0.9609, 1.0, 0.9609, 0.875, 0.9609, 0.5, 0.9609, 0.625, 0.9531, 0.625, 0.9531, 0.5, 0.9688, 0.5, 0.9688, 0.625, 0.9609, 0.625, 0.9609, 0.5, 0.9688, 0.625, 0.9688, 0.75, 0.9609, 0.75, 0.9609, 0.625, 0.9453, 0.5, 0.9453, 0.625, 0.9375, 0.625, 0.9375, 0.5, 0.9531, 0.5, 0.9531, 0.625, 0.9453, 0.625, 0.9453, 0.5, 0.9531, 0.625, 0.9531, 0.75, 0.9453, 0.75, 0.9453, 0.625, 0.9297, 0.75, 0.9297, 0.875, 0.9219, 0.875, 0.9219, 0.75, 0.9375, 0.75, 0.9375, 0.875, 0.9297, 0.875, 0.9297, 0.75, 0.9375, 0.875, 0.9375, 1.0, 0.9297, 1.0, 0.9297, 0.875, 0.9297, 0.5, 0.9297, 0.625, 0.9219, 0.625, 0.9219, 0.5, 0.9375, 0.5, 0.9375, 0.625, 0.9297, 0.625, 0.9297, 0.5, 0.9375, 0.625, 0.9375, 0.75, 0.9297, 0.75, 0.9297, 0.625, 0.9141, 0.5, 0.9141, 0.625, 0.9062, 0.625, 0.9062, 0.5, 0.9219, 0.5, 0.9219, 0.625, 0.9141, 0.625, 0.9141, 0.5, 0.9219, 0.625, 0.9219, 0.75, 0.9141, 0.75, 0.9141, 0.625, 0.8984, 0.75, 0.8984, 0.875, 0.8906, 0.875, 0.8906, 0.75, 0.9062, 0.75, 0.9062, 0.875, 0.8984, 0.875, 0.8984, 0.75, 0.9062, 0.875, 0.9062, 1.0, 0.8984, 1.0, 0.8984, 0.875, 0.8984, 0.5, 0.8984, 0.625, 0.8906, 0.625, 0.8906, 0.5, 0.9062, 0.5, 0.9062, 0.625, 0.8984, 0.625, 0.8984, 0.5, 0.9062, 0.625, 0.9062, 0.75, 0.8984, 0.75, 0.8984, 0.625, 0.8828, 0.5, 0.8828, 0.625, 0.875, 0.625, 0.875, 0.5, 0.8906, 0.5, 0.8906, 0.625, 0.8828, 0.625, 0.8828, 0.5, 0.8906, 0.625, 0.8906, 0.75, 0.8828, 0.75, 0.8828, 0.625, 0.8672, 0.75, 0.8672, 0.875, 0.8594, 0.875, 0.8594, 0.75, 0.875, 0.75, 0.875, 0.875, 0.8672, 0.875, 0.8672, 0.75, 0.875, 0.875, 0.875, 1.0, 0.8672, 1.0, 0.8672, 0.875, 0.8672, 0.5, 0.8672, 0.625, 0.8594, 0.625, 0.8594, 0.5, 0.875, 0.5, 0.875, 0.625, 0.8672, 0.625, 0.8672, 0.5, 0.875, 0.625, 0.875, 0.75, 0.8672, 0.75, 0.8672, 0.625, 0.8516, 0.5, 0.8516, 0.625, 0.8438, 0.625, 0.8438, 0.5, 0.8594, 0.5, 0.8594, 0.625, 0.8516, 0.625, 0.8516, 0.5, 0.8594, 0.625, 0.8594, 0.75, 0.8516, 0.75, 0.8516, 0.625, 0.8359, 0.75, 0.8359, 0.875, 0.8281, 0.875, 0.8281, 0.75, 0.8438, 0.75, 0.8438, 0.875, 0.8359, 0.875, 0.8359, 0.75, 0.8438, 0.875, 0.8438, 1.0, 0.8359, 1.0, 0.8359, 0.875, 0.8359, 0.5, 0.8359, 0.625, 0.8281, 0.625, 0.8281, 0.5, 0.8438, 0.5, 0.8438, 0.625, 0.8359, 0.625, 0.8359, 0.5, 0.8438, 0.625, 0.8438, 0.75, 0.8359, 0.75, 0.8359, 0.625, 0.8203, 0.5, 0.8203, 0.625, 0.8125, 0.625, 0.8125, 0.5, 0.8281, 0.5, 0.8281, 0.625, 0.8203, 0.625, 0.8203, 0.5, 0.8281, 0.625, 0.8281, 0.75, 0.8203, 0.75, 0.8203, 0.625, 0.8047, 0.75, 0.8047, 0.875, 0.7969, 0.875, 0.7969, 0.75, 0.8125, 0.75, 0.8125, 0.875, 0.8047, 0.875, 0.8047, 0.75, 0.8125, 0.875, 0.8125, 1.0, 0.8047, 1.0, 0.8047, 0.875, 0.8047, 0.5, 0.8047, 0.625, 0.7969, 0.625, 0.7969, 0.5, 0.8125, 0.5, 0.8125, 0.625, 0.8047, 0.625, 0.8047, 0.5, 0.8125, 0.625, 0.8125, 0.75, 0.8047, 0.75, 0.8047, 0.625, 0.7891, 0.5, 0.7891, 0.625, 0.7812, 0.625, 0.7812, 0.5, 0.7969, 0.5, 0.7969, 0.625, 0.7891, 0.625, 0.7891, 0.5, 0.7969, 0.625, 0.7969, 0.75, 0.7891, 0.75, 0.7891, 0.625, 0.7734, 0.75, 0.7734, 0.875, 0.7656, 0.875, 0.7656, 0.75, 0.7812, 0.75, 0.7812, 0.875, 0.7734, 0.875, 0.7734, 0.75, 0.7812, 0.875, 0.7812, 1.0, 0.7734, 1.0, 0.7734, 0.875, 0.7734, 0.5, 0.7734, 0.625, 0.7656, 0.625, 0.7656, 0.5, 0.7812, 0.5, 0.7812, 0.625, 0.7734, 0.625, 0.7734, 0.5, 0.7812, 0.625, 0.7812, 0.75, 0.7734, 0.75, 0.7734, 0.625, 0.7578, 0.5, 0.7578, 0.625, 0.75, 0.625, 0.75, 0.5, 0.7656, 0.5, 0.7656, 0.625, 0.7578, 0.625, 0.7578, 0.5, 0.7656, 0.625, 0.7656, 0.75, 0.7578, 0.75, 0.7578, 0.625, 0.7422, 0.75, 0.7422, 0.875, 0.7344, 0.875, 0.7344, 0.75, 0.75, 0.75, 0.75, 0.875, 0.7422, 0.875, 0.7422, 0.75, 0.75, 0.875, 0.75, 1.0, 0.7422, 1.0, 0.7422, 0.875, 0.7422, 0.5, 0.7422, 0.625, 0.7344, 0.625, 0.7344, 0.5, 0.75, 0.5, 0.75, 0.625, 0.7422, 0.625, 0.7422, 0.5, 0.75, 0.625, 0.75, 0.75, 0.7422, 0.75, 0.7422, 0.625, 0.7266, 0.5, 0.7266, 0.625, 0.7188, 0.625, 0.7188, 0.5, 0.7344, 0.5, 0.7344, 0.625, 0.7266, 0.625, 0.7266, 0.5, 0.7344, 0.625, 0.7344, 0.75, 0.7266, 0.75, 0.7266, 0.625, 0.7109, 0.75, 0.7109, 0.875, 0.7031, 0.875, 0.7031, 0.75, 0.7188, 0.75, 0.7188, 0.875, 0.7109, 0.875, 0.7109, 0.75, 0.7188, 0.875, 0.7188, 1.0, 0.7109, 1.0, 0.7109, 0.875, 0.7109, 0.5, 0.7109, 0.625, 0.7031, 0.625, 0.7031, 0.5, 0.7188, 0.5, 0.7188, 0.625, 0.7109, 0.625, 0.7109, 0.5, 0.7188, 0.625, 0.7188, 0.75, 0.7109, 0.75, 0.7109, 0.625, 0.6953, 0.5, 0.6953, 0.625, 0.6875, 0.625, 0.6875, 0.5, 0.7031, 0.5, 0.7031, 0.625, 0.6953, 0.625, 0.6953, 0.5, 0.7031, 0.625, 0.7031, 0.75, 0.6953, 0.75, 0.6953, 0.625, 0.6797, 0.75, 0.6797, 0.875, 0.6719, 0.875, 0.6719, 0.75, 0.6875, 0.75, 0.6875, 0.875, 0.6797, 0.875, 0.6797, 0.75, 0.6875, 0.875, 0.6875, 1.0, 0.6797, 1.0, 0.6797, 0.875, 0.6797, 0.5, 0.6797, 0.625, 0.6719, 0.625, 0.6719, 0.5, 0.6875, 0.5, 0.6875, 0.625, 0.6797, 0.625, 0.6797, 0.5, 0.6875, 0.625, 0.6875, 0.75, 0.6797, 0.75, 0.6797, 0.625, 0.6641, 0.5, 0.6641, 0.625, 0.6562, 0.625, 0.6562, 0.5, 0.6719, 0.5, 0.6719, 0.625, 0.6641, 0.625, 0.6641, 0.5, 0.6719, 0.625, 0.6719, 0.75, 0.6641, 0.75, 0.6641, 0.625, 0.6484, 0.75, 0.6484, 0.875, 0.6406, 0.875, 0.6406, 0.75, 0.6562, 0.75, 0.6562, 0.875, 0.6484, 0.875, 0.6484, 0.75, 0.6562, 0.875, 0.6562, 1.0, 0.6484, 1.0, 0.6484, 0.875, 0.6484, 0.5, 0.6484, 0.625, 0.6406, 0.625, 0.6406, 0.5, 0.6562, 0.5, 0.6562, 0.625, 0.6484, 0.625, 0.6484, 0.5, 0.6562, 0.625, 0.6562, 0.75, 0.6484, 0.75, 0.6484, 0.625, 0.6328, 0.5, 0.6328, 0.625, 0.625, 0.625, 0.625, 0.5, 0.6406, 0.5, 0.6406, 0.625, 0.6328, 0.625, 0.6328, 0.5, 0.6406, 0.625, 0.6406, 0.75, 0.6328, 0.75, 0.6328, 0.625, 0.6172, 0.75, 0.6172, 0.875, 0.6094, 0.875, 0.6094, 0.75, 0.625, 0.75, 0.625, 0.875, 0.6172, 0.875, 0.6172, 0.75, 0.625, 0.875, 0.625, 1.0, 0.6172, 1.0, 0.6172, 0.875, 0.6172, 0.5, 0.6172, 0.625, 0.6094, 0.625, 0.6094, 0.5, 0.625, 0.5, 0.625, 0.625, 0.6172, 0.625, 0.6172, 0.5, 0.625, 0.625, 0.625, 0.75, 0.6172, 0.75, 0.6172, 0.625, 0.6016, 0.5, 0.6016, 0.625, 0.5938, 0.625, 0.5938, 0.5, 0.6094, 0.5, 0.6094, 0.625, 0.6016, 0.625, 0.6016, 0.5, 0.6094, 0.625, 0.6094, 0.75, 0.6016, 0.75, 0.6016, 0.625, 0.5859, 0.75, 0.5859, 0.875, 0.5781, 0.875, 0.5781, 0.75, 0.5938, 0.75, 0.5938, 0.875, 0.5859, 0.875, 0.5859, 0.75, 0.5938, 0.875, 0.5938, 1.0, 0.5859, 1.0, 0.5859, 0.875, 0.5859, 0.5, 0.5859, 0.625, 0.5781, 0.625, 0.5781, 0.5, 0.5938, 0.5, 0.5938, 0.625, 0.5859, 0.625, 0.5859, 0.5, 0.5938, 0.625, 0.5938, 0.75, 0.5859, 0.75, 0.5859, 0.625, 0.5703, 0.5, 0.5703, 0.625, 0.5625, 0.625, 0.5625, 0.5, 0.5781, 0.5, 0.5781, 0.625, 0.5703, 0.625, 0.5703, 0.5, 0.5781, 0.625, 0.5781, 0.75, 0.5703, 0.75, 0.5703, 0.625, 0.5547, 0.75, 0.5547, 0.875, 0.5469, 0.875, 0.5469, 0.75, 0.5625, 0.75, 0.5625, 0.875, 0.5547, 0.875, 0.5547, 0.75, 0.5625, 0.875, 0.5625, 1.0, 0.5547, 1.0, 0.5547, 0.875, 0.5547, 0.5, 0.5547, 0.625, 0.5469, 0.625, 0.5469, 0.5, 0.5625, 0.5, 0.5625, 0.625, 0.5547, 0.625, 0.5547, 0.5, 0.5625, 0.625, 0.5625, 0.75, 0.5547, 0.75, 0.5547, 0.625, 0.5391, 0.5, 0.5391, 0.625, 0.5312, 0.625, 0.5312, 0.5, 0.5469, 0.5, 0.5469, 0.625, 0.5391, 0.625, 0.5391, 0.5, 0.5469, 0.625, 0.5469, 0.75, 0.5391, 0.75, 0.5391, 0.625, 0.5234, 0.75, 0.5234, 0.875, 0.5156, 0.875, 0.5156, 0.75, 0.5312, 0.75, 0.5312, 0.875, 0.5234, 0.875, 0.5234, 0.75, 0.5312, 0.875, 0.5312, 1.0, 0.5234, 1.0, 0.5234, 0.875, 0.5234, 0.5, 0.5234, 0.625, 0.5156, 0.625, 0.5156, 0.5, 0.5312, 0.5, 0.5312, 0.625, 0.5234, 0.625, 0.5234, 0.5, 0.5312, 0.625, 0.5312, 0.75, 0.5234, 0.75, 0.5234, 0.625, 0.5078, 0.5, 0.5078, 0.625, 0.5, 0.625, 0.5, 0.5, 0.5156, 0.5, 0.5156, 0.625, 0.5078, 0.625, 0.5078, 0.5, 0.5156, 0.625, 0.5156, 0.75, 0.5078, 0.75, 0.5078, 0.625, 0.4922, 0.75, 0.4922, 0.875, 0.4844, 0.875, 0.4844, 0.75, 0.5, 0.75, 0.5, 0.875, 0.4922, 0.875, 0.4922, 0.75, 0.5, 0.875, 0.5, 1.0, 0.4922, 1.0, 0.4922, 0.875, 0.4922, 0.5, 0.4922, 0.625, 0.4844, 0.625, 0.4844, 0.5, 0.5, 0.5, 0.5, 0.625, 0.4922, 0.625, 0.4922, 0.5, 0.5, 0.625, 0.5, 0.75, 0.4922, 0.75, 0.4922, 0.625, 0.4766, 0.5, 0.4766, 0.625, 0.4688, 0.625, 0.4688, 0.5, 0.4844, 0.5, 0.4844, 0.625, 0.4766, 0.625, 0.4766, 0.5, 0.4844, 0.625, 0.4844, 0.75, 0.4766, 0.75, 0.4766, 0.625, 0.4609, 0.75, 0.4609, 0.875, 0.4531, 0.875, 0.4531, 0.75, 0.4688, 0.75, 0.4688, 0.875, 0.4609, 0.875, 0.4609, 0.75, 0.4688, 0.875, 0.4688, 1.0, 0.4609, 1.0, 0.4609, 0.875, 0.4609, 0.5, 0.4609, 0.625, 0.4531, 0.625, 0.4531, 0.5, 0.4688, 0.5, 0.4688, 0.625, 0.4609, 0.625, 0.4609, 0.5, 0.4688, 0.625, 0.4688, 0.75, 0.4609, 0.75, 0.4609, 0.625, 0.4453, 0.5, 0.4453, 0.625, 0.4375, 0.625, 0.4375, 0.5, 0.4531, 0.5, 0.4531, 0.625, 0.4453, 0.625, 0.4453, 0.5, 0.4531, 0.625, 0.4531, 0.75, 0.4453, 0.75, 0.4453, 0.625, 0.4297, 0.75, 0.4297, 0.875, 0.4219, 0.875, 0.4219, 0.75, 0.4375, 0.75, 0.4375, 0.875, 0.4297, 0.875, 0.4297, 0.75, 0.4375, 0.875, 0.4375, 1.0, 0.4297, 1.0, 0.4297, 0.875, 0.4297, 0.5, 0.4297, 0.625, 0.4219, 0.625, 0.4219, 0.5, 0.4375, 0.5, 0.4375, 0.625, 0.4297, 0.625, 0.4297, 0.5, 0.4375, 0.625, 0.4375, 0.75, 0.4297, 0.75, 0.4297, 0.625, 0.4141, 0.5, 0.4141, 0.625, 0.4062, 0.625, 0.4062, 0.5, 0.4219, 0.5, 0.4219, 0.625, 0.4141, 0.625, 0.4141, 0.5, 0.4219, 0.625, 0.4219, 0.75, 0.4141, 0.75, 0.4141, 0.625, 0.3984, 0.75, 0.3984, 0.875, 0.3906, 0.875, 0.3906, 0.75, 0.4062, 0.75, 0.4062, 0.875, 0.3984, 0.875, 0.3984, 0.75, 0.4062, 0.875, 0.4062, 1.0, 0.3984, 1.0, 0.3984, 0.875, 0.3984, 0.5, 0.3984, 0.625, 0.3906, 0.625, 0.3906, 0.5, 0.4062, 0.5, 0.4062, 0.625, 0.3984, 0.625, 0.3984, 0.5, 0.4062, 0.625, 0.4062, 0.75, 0.3984, 0.75, 0.3984, 0.625, 0.3828, 0.5, 0.3828, 0.625, 0.375, 0.625, 0.375, 0.5, 0.3906, 0.5, 0.3906, 0.625, 0.3828, 0.625, 0.3828, 0.5, 0.3906, 0.625, 0.3906, 0.75, 0.3828, 0.75, 0.3828, 0.625, 0.3672, 0.75, 0.3672, 0.875, 0.3594, 0.875, 0.3594, 0.75, 0.375, 0.75, 0.375, 0.875, 0.3672, 0.875, 0.3672, 0.75, 0.375, 0.875, 0.375, 1.0, 0.3672, 1.0, 0.3672, 0.875, 0.3672, 0.5, 0.3672, 0.625, 0.3594, 0.625, 0.3594, 0.5, 0.375, 0.5, 0.375, 0.625, 0.3672, 0.625, 0.3672, 0.5, 0.375, 0.625, 0.375, 0.75, 0.3672, 0.75, 0.3672, 0.625, 0.3516, 0.5, 0.3516, 0.625, 0.3438, 0.625, 0.3438, 0.5, 0.3594, 0.5, 0.3594, 0.625, 0.3516, 0.625, 0.3516, 0.5, 0.3594, 0.625, 0.3594, 0.75, 0.3516, 0.75, 0.3516, 0.625, 0.3359, 0.75, 0.3359, 0.875, 0.3281, 0.875, 0.3281, 0.75, 0.3438, 0.75, 0.3438, 0.875, 0.3359, 0.875, 0.3359, 0.75, 0.3438, 0.875, 0.3438, 1.0, 0.3359, 1.0, 0.3359, 0.875, 0.3359, 0.5, 0.3359, 0.625, 0.3281, 0.625, 0.3281, 0.5, 0.3438, 0.5, 0.3438, 0.625, 0.3359, 0.625, 0.3359, 0.5, 0.3438, 0.625, 0.3438, 0.75, 0.3359, 0.75, 0.3359, 0.625, 0.3203, 0.5, 0.3203, 0.625, 0.3125, 0.625, 0.3125, 0.5, 0.3281, 0.5, 0.3281, 0.625, 0.3203, 0.625, 0.3203, 0.5, 0.3281, 0.625, 0.3281, 0.75, 0.3203, 0.75, 0.3203, 0.625, 0.3047, 0.75, 0.3047, 0.875, 0.2969, 0.875, 0.2969, 0.75, 0.3125, 0.75, 0.3125, 0.875, 0.3047, 0.875, 0.3047, 0.75, 0.3125, 0.875, 0.3125, 1.0, 0.3047, 1.0, 0.3047, 0.875, 0.3047, 0.5, 0.3047, 0.625, 0.2969, 0.625, 0.2969, 0.5, 0.3125, 0.5, 0.3125, 0.625, 0.3047, 0.625, 0.3047, 0.5, 0.3125, 0.625, 0.3125, 0.75, 0.3047, 0.75, 0.3047, 0.625, 0.2891, 0.5, 0.2891, 0.625, 0.2812, 0.625, 0.2812, 0.5, 0.2969, 0.5, 0.2969, 0.625, 0.2891, 0.625, 0.2891, 0.5, 0.2969, 0.625, 0.2969, 0.75, 0.2891, 0.75, 0.2891, 0.625, 0.2734, 0.75, 0.2734, 0.875, 0.2656, 0.875, 0.2656, 0.75, 0.2812, 0.75, 0.2812, 0.875, 0.2734, 0.875, 0.2734, 0.75, 0.2812, 0.875, 0.2812, 1.0, 0.2734, 1.0, 0.2734, 0.875, 0.2734, 0.5, 0.2734, 0.625, 0.2656, 0.625, 0.2656, 0.5, 0.2812, 0.5, 0.2812, 0.625, 0.2734, 0.625, 0.2734, 0.5, 0.2812, 0.625, 0.2812, 0.75, 0.2734, 0.75, 0.2734, 0.625, 0.2578, 0.5, 0.2578, 0.625, 0.25, 0.625, 0.25, 0.5, 0.2656, 0.5, 0.2656, 0.625, 0.2578, 0.625, 0.2578, 0.5, 0.2656, 0.625, 0.2656, 0.75, 0.2578, 0.75, 0.2578, 0.625, 0.2422, 0.75, 0.2422, 0.875, 0.2344, 0.875, 0.2344, 0.75, 0.25, 0.75, 0.25, 0.875, 0.2422, 0.875, 0.2422, 0.75, 0.25, 0.875, 0.25, 1.0, 0.2422, 1.0, 0.2422, 0.875, 0.2422, 0.5, 0.2422, 0.625, 0.2344, 0.625, 0.2344, 0.5, 0.25, 0.5, 0.25, 0.625, 0.2422, 0.625, 0.2422, 0.5, 0.25, 0.625, 0.25, 0.75, 0.2422, 0.75, 0.2422, 0.625, 0.2266, 0.5, 0.2266, 0.625, 0.2188, 0.625, 0.2188, 0.5, 0.2344, 0.5, 0.2344, 0.625, 0.2266, 0.625, 0.2266, 0.5, 0.2344, 0.625, 0.2344, 0.75, 0.2266, 0.75, 0.2266, 0.625, 0.2109, 0.75, 0.2109, 0.875, 0.2031, 0.875, 0.2031, 0.75, 0.2188, 0.75, 0.2188, 0.875, 0.2109, 0.875, 0.2109, 0.75, 0.2188, 0.875, 0.2188, 1.0, 0.2109, 1.0, 0.2109, 0.875, 0.2109, 0.5, 0.2109, 0.625, 0.2031, 0.625, 0.2031, 0.5, 0.2188, 0.5, 0.2188, 0.625, 0.2109, 0.625, 0.2109, 0.5, 0.2188, 0.625, 0.2188, 0.75, 0.2109, 0.75, 0.2109, 0.625, 0.1953, 0.5, 0.1953, 0.625, 0.1875, 0.625, 0.1875, 0.5, 0.2031, 0.5, 0.2031, 0.625, 0.1953, 0.625, 0.1953, 0.5, 0.2031, 0.625, 0.2031, 0.75, 0.1953, 0.75, 0.1953, 0.625, 0.1797, 0.75, 0.1797, 0.875, 0.1719, 0.875, 0.1719, 0.75, 0.1875, 0.75, 0.1875, 0.875, 0.1797, 0.875, 0.1797, 0.75, 0.1875, 0.875, 0.1875, 1.0, 0.1797, 1.0, 0.1797, 0.875, 0.1797, 0.5, 0.1797, 0.625, 0.1719, 0.625, 0.1719, 0.5, 0.1875, 0.5, 0.1875, 0.625, 0.1797, 0.625, 0.1797, 0.5, 0.1875, 0.625, 0.1875, 0.75, 0.1797, 0.75, 0.1797, 0.625, 0.1641, 0.5, 0.1641, 0.625, 0.1562, 0.625, 0.1562, 0.5, 0.1719, 0.5, 0.1719, 0.625, 0.1641, 0.625, 0.1641, 0.5, 0.1719, 0.625, 0.1719, 0.75, 0.1641, 0.75, 0.1641, 0.625, 0.1484, 0.75, 0.1484, 0.875, 0.1406, 0.875, 0.1406, 0.75, 0.1562, 0.75, 0.1562, 0.875, 0.1484, 0.875, 0.1484, 0.75, 0.1562, 0.875, 0.1562, 1.0, 0.1484, 1.0, 0.1484, 0.875, 0.1484, 0.5, 0.1484, 0.625, 0.1406, 0.625, 0.1406, 0.5, 0.1562, 0.5, 0.1562, 0.625, 0.1484, 0.625, 0.1484, 0.5, 0.1562, 0.625, 0.1562, 0.75, 0.1484, 0.75, 0.1484, 0.625, 0.1328, 0.5, 0.1328, 0.625, 0.125, 0.625, 0.125, 0.5, 0.1406, 0.5, 0.1406, 0.625, 0.1328, 0.625, 0.1328, 0.5, 0.1406, 0.625, 0.1406, 0.75, 0.1328, 0.75, 0.1328, 0.625, 0.1172, 0.75, 0.1172, 0.875, 0.1094, 0.875, 0.1094, 0.75, 0.125, 0.75, 0.125, 0.875, 0.1172, 0.875, 0.1172, 0.75, 0.125, 0.875, 0.125, 1.0, 0.1172, 1.0, 0.1172, 0.875, 0.1172, 0.5, 0.1172, 0.625, 0.1094, 0.625, 0.1094, 0.5, 0.125, 0.5, 0.125, 0.625, 0.1172, 0.625, 0.1172, 0.5, 0.125, 0.625, 0.125, 0.75, 0.1172, 0.75, 0.1172, 0.625, 0.1016, 0.5, 0.1016, 0.625, 0.09375, 0.625, 0.09375, 0.5, 0.1094, 0.5, 0.1094, 0.625, 0.1016, 0.625, 0.1016, 0.5, 0.1094, 0.625, 0.1094, 0.75, 0.1016, 0.75, 0.1016, 0.625, 0.08594, 0.75, 0.08594, 0.875, 0.07812, 0.875, 0.07812, 0.75, 0.09375, 0.75, 0.09375, 0.875, 0.08594, 0.875, 0.08594, 0.75, 0.09375, 0.875, 0.09375, 1.0, 0.08594, 1.0, 0.08594, 0.875, 0.08594, 0.5, 0.08594, 0.625, 0.07812, 0.625, 0.07812, 0.5, 0.09375, 0.5, 0.09375, 0.625, 0.08594, 0.625, 0.08594, 0.5, 0.09375, 0.625, 0.09375, 0.75, 0.08594, 0.75, 0.08594, 0.625, 0.07031, 0.5, 0.07031, 0.625, 0.0625, 0.625, 0.0625, 0.5, 0.07812, 0.5, 0.07812, 0.625, 0.07031, 0.625, 0.07031, 0.5, 0.07812, 0.625, 0.07812, 0.75, 0.07031, 0.75, 0.07031, 0.625, 0.05469, 0.75, 0.05469, 0.875, 0.04688, 0.875, 0.04688, 0.75, 0.0625, 0.75, 0.0625, 0.875, 0.05469, 0.875, 0.05469, 0.75, 0.0625, 0.875, 0.0625, 1.0, 0.05469, 1.0, 0.05469, 0.875, 0.05469, 0.5, 0.05469, 0.625, 0.04688, 0.625, 0.04688, 0.5, 0.0625, 0.5, 0.0625, 0.625, 0.05469, 0.625, 0.05469, 0.5, 0.0625, 0.625, 0.0625, 0.75, 0.05469, 0.75, 0.05469, 0.625, 0.03906, 0.5, 0.03906, 0.625, 0.03125, 0.625, 0.03125, 0.5, 0.04688, 0.5, 0.04688, 0.625, 0.03906, 0.625, 0.03906, 0.5, 0.04688, 0.625, 0.04688, 0.75, 0.03906, 0.75, 0.03906, 0.625, 0.02344, 0.75, 0.02344, 0.875, 0.01562, 0.875, 0.01562, 0.75, 0.03125, 0.75, 0.03125, 0.875, 0.02344, 0.875, 0.02344, 0.75, 0.03125, 0.875, 0.03125, 1.0, 0.02344, 1.0, 0.02344, 0.875, 0.02344, 0.5, 0.02344, 0.625, 0.01562, 0.625, 0.01562, 0.5, 0.03125, 0.5, 0.03125, 0.625, 0.02344, 0.625, 0.02344, 0.5, 0.03125, 0.625, 0.03125, 0.75, 0.02344, 0.75, 0.02344, 0.625, 0.007812, 0.5, 0.007812, 0.625, 0.0, 0.625, 0.0, 0.5, 0.01562, 0.5, 0.01562, 0.625, 0.007812, 0.625, 0.007812, 0.5, 0.01562, 0.625, 0.01562, 0.75, 0.007812, 0.75, 0.007812, 0.625, 0.007812, 0.75, 0.007812, 0.875, 0.0, 0.875, 0.0, 0.75, 0.01562, 0.75, 0.01562, 0.875, 0.007812, 0.875, 0.007812, 0.75, 0.01562, 0.875, 0.01562, 1.0, 0.007812, 1.0, 0.007812, 0.875, 0.03906, 0.75, 0.03906, 0.875, 0.03125, 0.875, 0.03125, 0.75, 0.04688, 0.75, 0.04688, 0.875, 0.03906, 0.875, 0.03906, 0.75, 0.04688, 0.875, 0.04688, 1.0, 0.03906, 1.0, 0.03906, 0.875, 0.07031, 0.75, 0.07031, 0.875, 0.0625, 0.875, 0.0625, 0.75, 0.07812, 0.75, 0.07812, 0.875, 0.07031, 0.875, 0.07031, 0.75, 0.07812, 0.875, 0.07812, 1.0, 0.07031, 1.0, 0.07031, 0.875, 0.1016, 0.75, 0.1016, 0.875, 0.09375, 0.875, 0.09375, 0.75, 0.1094, 0.75, 0.1094, 0.875, 0.1016, 0.875, 0.1016, 0.75, 0.1094, 0.875, 0.1094, 1.0, 0.1016, 1.0, 0.1016, 0.875, 0.1328, 0.75, 0.1328, 0.875, 0.125, 0.875, 0.125, 0.75, 0.1406, 0.75, 0.1406, 0.875, 0.1328, 0.875, 0.1328, 0.75, 0.1406, 0.875, 0.1406, 1.0, 0.1328, 1.0, 0.1328, 0.875, 0.1641, 0.75, 0.1641, 0.875, 0.1562, 0.875, 0.1562, 0.75, 0.1719, 0.75, 0.1719, 0.875, 0.1641, 0.875, 0.1641, 0.75, 0.1719, 0.875, 0.1719, 1.0, 0.1641, 1.0, 0.1641, 0.875, 0.1953, 0.75, 0.1953, 0.875, 0.1875, 0.875, 0.1875, 0.75, 0.2031, 0.75, 0.2031, 0.875, 0.1953, 0.875, 0.1953, 0.75, 0.2031, 0.875, 0.2031, 1.0, 0.1953, 1.0, 0.1953, 0.875, 0.2266, 0.75, 0.2266, 0.875, 0.2188, 0.875, 0.2188, 0.75, 0.2344, 0.75, 0.2344, 0.875, 0.2266, 0.875, 0.2266, 0.75, 0.2344, 0.875, 0.2344, 1.0, 0.2266, 1.0, 0.2266, 0.875, 0.2578, 0.75, 0.2578, 0.875, 0.25, 0.875, 0.25, 0.75, 0.2656, 0.75, 0.2656, 0.875, 0.2578, 0.875, 0.2578, 0.75, 0.2656, 0.875, 0.2656, 1.0, 0.2578, 1.0, 0.2578, 0.875, 0.2891, 0.75, 0.2891, 0.875, 0.2812, 0.875, 0.2812, 0.75, 0.2969, 0.75, 0.2969, 0.875, 0.2891, 0.875, 0.2891, 0.75, 0.2969, 0.875, 0.2969, 1.0, 0.2891, 1.0, 0.2891, 0.875, 0.3203, 0.75, 0.3203, 0.875, 0.3125, 0.875, 0.3125, 0.75, 0.3281, 0.75, 0.3281, 0.875, 0.3203, 0.875, 0.3203, 0.75, 0.3281, 0.875, 0.3281, 1.0, 0.3203, 1.0, 0.3203, 0.875, 0.3516, 0.75, 0.3516, 0.875, 0.3438, 0.875, 0.3438, 0.75, 0.3594, 0.75, 0.3594, 0.875, 0.3516, 0.875, 0.3516, 0.75, 0.3594, 0.875, 0.3594, 1.0, 0.3516, 1.0, 0.3516, 0.875, 0.3828, 0.75, 0.3828, 0.875, 0.375, 0.875, 0.375, 0.75, 0.3906, 0.75, 0.3906, 0.875, 0.3828, 0.875, 0.3828, 0.75, 0.3906, 0.875, 0.3906, 1.0, 0.3828, 1.0, 0.3828, 0.875, 0.4141, 0.75, 0.4141, 0.875, 0.4062, 0.875, 0.4062, 0.75, 0.4219, 0.75, 0.4219, 0.875, 0.4141, 0.875, 0.4141, 0.75, 0.4219, 0.875, 0.4219, 1.0, 0.4141, 1.0, 0.4141, 0.875, 0.4453, 0.75, 0.4453, 0.875, 0.4375, 0.875, 0.4375, 0.75, 0.4531, 0.75, 0.4531, 0.875, 0.4453, 0.875, 0.4453, 0.75, 0.4531, 0.875, 0.4531, 1.0, 0.4453, 1.0, 0.4453, 0.875, 0.4766, 0.75, 0.4766, 0.875, 0.4688, 0.875, 0.4688, 0.75, 0.4844, 0.75, 0.4844, 0.875, 0.4766, 0.875, 0.4766, 0.75, 0.4844, 0.875, 0.4844, 1.0, 0.4766, 1.0, 0.4766, 0.875, 0.5078, 0.75, 0.5078, 0.875, 0.5, 0.875, 0.5, 0.75, 0.5156, 0.75, 0.5156, 0.875, 0.5078, 0.875, 0.5078, 0.75, 0.5156, 0.875, 0.5156, 1.0, 0.5078, 1.0, 0.5078, 0.875, 0.5391, 0.75, 0.5391, 0.875, 0.5312, 0.875, 0.5312, 0.75, 0.5469, 0.75, 0.5469, 0.875, 0.5391, 0.875, 0.5391, 0.75, 0.5469, 0.875, 0.5469, 1.0, 0.5391, 1.0, 0.5391, 0.875, 0.5703, 0.75, 0.5703, 0.875, 0.5625, 0.875, 0.5625, 0.75, 0.5781, 0.75, 0.5781, 0.875, 0.5703, 0.875, 0.5703, 0.75, 0.5781, 0.875, 0.5781, 1.0, 0.5703, 1.0, 0.5703, 0.875, 0.6016, 0.75, 0.6016, 0.875, 0.5938, 0.875, 0.5938, 0.75, 0.6094, 0.75, 0.6094, 0.875, 0.6016, 0.875, 0.6016, 0.75, 0.6094, 0.875, 0.6094, 1.0, 0.6016, 1.0, 0.6016, 0.875, 0.6328, 0.75, 0.6328, 0.875, 0.625, 0.875, 0.625, 0.75, 0.6406, 0.75, 0.6406, 0.875, 0.6328, 0.875, 0.6328, 0.75, 0.6406, 0.875, 0.6406, 1.0, 0.6328, 1.0, 0.6328, 0.875, 0.6641, 0.75, 0.6641, 0.875, 0.6562, 0.875, 0.6562, 0.75, 0.6719, 0.75, 0.6719, 0.875, 0.6641, 0.875, 0.6641, 0.75, 0.6719, 0.875, 0.6719, 1.0, 0.6641, 1.0, 0.6641, 0.875, 0.6953, 0.75, 0.6953, 0.875, 0.6875, 0.875, 0.6875, 0.75, 0.7031, 0.75, 0.7031, 0.875, 0.6953, 0.875, 0.6953, 0.75, 0.7031, 0.875, 0.7031, 1.0, 0.6953, 1.0, 0.6953, 0.875, 0.7266, 0.75, 0.7266, 0.875, 0.7188, 0.875, 0.7188, 0.75, 0.7344, 0.75, 0.7344, 0.875, 0.7266, 0.875, 0.7266, 0.75, 0.7344, 0.875, 0.7344, 1.0, 0.7266, 1.0, 0.7266, 0.875, 0.7578, 0.75, 0.7578, 0.875, 0.75, 0.875, 0.75, 0.75, 0.7656, 0.75, 0.7656, 0.875, 0.7578, 0.875, 0.7578, 0.75, 0.7656, 0.875, 0.7656, 1.0, 0.7578, 1.0, 0.7578, 0.875, 0.7891, 0.75, 0.7891, 0.875, 0.7812, 0.875, 0.7812, 0.75, 0.7969, 0.75, 0.7969, 0.875, 0.7891, 0.875, 0.7891, 0.75, 0.7969, 0.875, 0.7969, 1.0, 0.7891, 1.0, 0.7891, 0.875, 0.8203, 0.75, 0.8203, 0.875, 0.8125, 0.875, 0.8125, 0.75, 0.8281, 0.75, 0.8281, 0.875, 0.8203, 0.875, 0.8203, 0.75, 0.8281, 0.875, 0.8281, 1.0, 0.8203, 1.0, 0.8203, 0.875, 0.8516, 0.75, 0.8516, 0.875, 0.8438, 0.875, 0.8438, 0.75, 0.8594, 0.75, 0.8594, 0.875, 0.8516, 0.875, 0.8516, 0.75, 0.8594, 0.875, 0.8594, 1.0, 0.8516, 1.0, 0.8516, 0.875, 0.8828, 0.75, 0.8828, 0.875, 0.875, 0.875, 0.875, 0.75, 0.8906, 0.75, 0.8906, 0.875, 0.8828, 0.875, 0.8828, 0.75, 0.8906, 0.875, 0.8906, 1.0, 0.8828, 1.0, 0.8828, 0.875, 0.9141, 0.75, 0.9141, 0.875, 0.9062, 0.875, 0.9062, 0.75, 0.9219, 0.75, 0.9219, 0.875, 0.9141, 0.875, 0.9141, 0.75, 0.9219, 0.875, 0.9219, 1.0, 0.9141, 1.0, 0.9141, 0.875, 0.9453, 0.75, 0.9453, 0.875, 0.9375, 0.875, 0.9375, 0.75, 0.9531, 0.75, 0.9531, 0.875, 0.9453, 0.875, 0.9453, 0.75, 0.9531, 0.875, 0.9531, 1.0, 0.9453, 1.0, 0.9453, 0.875, 0.9766, 0.75, 0.9766, 0.875, 0.9688, 0.875, 0.9688, 0.75, 0.9844, 0.75, 0.9844, 0.875, 0.9766, 0.875, 0.9766, 0.75, 0.9844, 0.875, 0.9844, 1.0, 0.9766, 1.0, 0.9766, 0.875])
me_cylinder.use_remesh_fix_poles = True
me_cylinder.use_remesh_preserve_attributes = False
me_cylinder.use_mirror_vertex_groups = False
me_cylinder.update()

# ---- objects
ob_cube = bpy.data.objects.new('Cube', me_cube)
ob_light = bpy.data.objects.new('Light', light_light)
ob_camera = bpy.data.objects.new('Camera', cam_camera)
ob_cylinder = bpy.data.objects.new('Cylinder', me_cylinder)

# ---- transforms, parenting, visibility, modifiers, constraints
ob_cube.location = (0.05, -0.1143, 0.0)
ob_cube.lock_rotations_4d = False
ob_cube.empty_display_type = 'ARROWS'
ob_cube.lineart.crease_threshold = 0.0
ob_light.location = (4.786, -5.106, 7.893)
ob_light.rotation_euler = (0.6503, 0.05522, 1.866)
ob_light.lock_rotations_4d = False
ob_light.empty_display_type = 'ARROWS'
ob_light.color = (0.0, 0.0, 0.0, 0.0)
ob_light.lineart.crease_threshold = 0.0
ob_camera.location = (7.359, -6.926, 4.958)
ob_camera.rotation_euler = (1.109, 0.0, 0.8149)
ob_camera.lock_rotations_4d = False
ob_camera.empty_display_type = 'ARROWS'
ob_camera.color = (0.0, 0.0, 0.0, 0.0)
ob_camera.display_type = 'WIRE'
ob_camera.lineart.crease_threshold = 0.0
ob_cylinder.location = (0.0, 0.0, -0.3659)
ob_cylinder.scale = (2.375, 2.375, 0.06825)
ob_cylinder.lineart.crease_threshold = 0.0

# ---- collection membership
col_collection.objects.link(ob_cube)
col_collection.objects.link(ob_light)
col_collection.objects.link(ob_camera)
col_collection.objects.link(ob_cylinder)

# ---- scene / render settings (as saved in the file)
scene.camera = ob_camera
scene.frame_start = 1; scene.frame_end = 250; scene.frame_set(1)
scene.render.engine = 'BLENDER_EEVEE_NEXT'
scene.cycles.use_denoising = False
scene.cycles.samples = 128
scene.cycles.sampling_pattern = 'TABULATED_SOBOL'
scene.cycles.use_adaptive_sampling = False
scene.cycles.use_light_tree = False
scene.view_settings.view_transform = 'Filmic'
bpy.context.view_layer.update()
